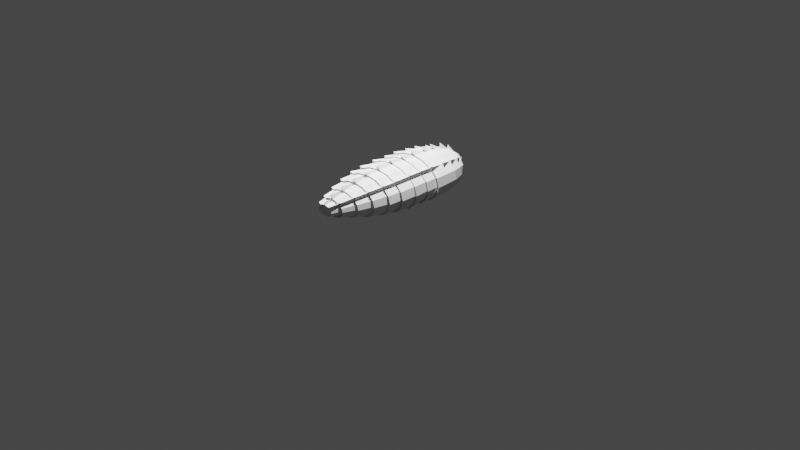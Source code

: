 # Source: scorpian.blend  (saved by Blender 2.83.19; exported with 4.5.12 LTS)
import bpy
from mathutils import Matrix  # noqa: F401  (used for matrix-valued properties, if any)

bpy.ops.wm.read_factory_settings(use_empty=True)
scene = bpy.context.scene
scene.name = 'Scene'

# ---- collections
col_collection = bpy.data.collections.new('Collection'); scene.collection.children.link(col_collection)

# ---- world
world_world = bpy.data.worlds.new('World'); scene.world = world_world
world_world.use_nodes = True; world_world.node_tree.nodes.clear()
_N = world_world.node_tree.nodes; _L = world_world.node_tree.links
n0 = _N.new('ShaderNodeOutputWorld'); n0.name = 'World Output'; n0.location = (300, 300)
n1 = _N.new('ShaderNodeBackground'); n1.name = 'Background'; n1.location = (10, 300)
n1.inputs[0].default_value = (0.05088, 0.05088, 0.05088, 1.0)
_L.new(n1.outputs[0], n0.inputs[0])
n0.is_active_output = True
world_world.color = (0.05088, 0.05088, 0.05088)
world_world.use_sun_shadow = False
world_world.sun_shadow_jitter_overblur = 0.0

# ---- cameras
cam_camera = bpy.data.cameras.new('Camera')
cam_camera.clip_end = 100.0
cam_camera.ortho_scale = 7.314

# ---- lights
light_light = bpy.data.lights.new('Light', 'POINT')
light_light.transmission_factor = 0.0
light_light.energy = 1000.0
light_light.shadow_soft_size = 0.1
light_light.shadow_maximum_resolution = 0.006
light_light.use_absolute_resolution = True

# ---- meshes
me_circle_003 = bpy.data.meshes.new('Circle.003')
me_circle_003.from_pydata([(-0.0001005, 0.2071, 0.2396), (-0.1312, 0.2071, 0.2131), (-0.2506, 0.2132, 0.1655), (-0.3167, 0.2071, 0.08971), (-0.3428, 0.2071, 0.002475), (-0.3167, 0.2071, -0.08476), (-0.2424, 0.2071, -0.1549), (-0.1312, 0.2071, -0.1937), (-0.0001006, 0.2071, -0.2039), (0.131, 0.2071, -0.1937), (0.2422, 0.2071, -0.1549), (0.3165, 0.2071, -0.08476), (0.3426, 0.2071, 0.002475), (0.3165, 0.2071, 0.08971), (0.2605, 0.208, 0.1882), (0.131, 0.2071, 0.2131), (-0.0001005, 0.02122, 0.2874), (-0.1375, 0.05037, 0.2229), (-0.2714, 0.05037, 0.1887), (-0.3318, 0.05037, 0.09369), (-0.3591, 0.05037, 0.002302), (-0.3318, 0.05037, -0.08909), (-0.254, 0.05037, -0.1626), (-0.1375, 0.05037, -0.2032), (-0.0001006, 0.05037, -0.2138), (0.1373, 0.05037, -0.2032), (0.2538, 0.05037, -0.1626), (0.3316, 0.05037, -0.08909), (0.3589, 0.05037, 0.002302), (0.3316, 0.05037, 0.09369), (0.272, 0.05128, 0.1957), (0.1373, 0.05037, 0.2229), (-0.0001005, 0.07403, 0.2377), (-0.13, 0.07403, 0.211), (-0.2472, 0.07403, 0.1622), (-0.3136, 0.07403, 0.08889), (-0.3394, 0.07403, 0.00251), (-0.3136, 0.07403, -0.08387), (-0.24, 0.07403, -0.1534), (-0.13, 0.07403, -0.1917), (-0.0001006, 0.07403, -0.2018), (0.1298, 0.07403, -0.1917), (0.2398, 0.07403, -0.1534), (0.3134, 0.07403, -0.08387), (0.3392, 0.07403, 0.00251), (0.3134, 0.07403, 0.08889), (0.2581, 0.07494, 0.1867), (0.1298, 0.07403, 0.211), (-0.0001005, -0.1315, 0.2867), (-0.1388, -0.1082, 0.225), (-0.2739, -0.1082, 0.1902), (-0.335, -0.1082, 0.09453), (-0.3626, -0.1082, 0.002266), (-0.335, -0.1082, -0.09), (-0.2564, -0.1082, -0.1642), (-0.1388, -0.1082, -0.2052), (-0.0001006, -0.1082, -0.216), (0.1386, -0.1082, -0.2052), (0.2562, -0.1082, -0.1642), (0.3348, -0.1082, -0.09), (0.3624, -0.1082, 0.002266), (0.3348, -0.1082, 0.09453), (0.2745, -0.1073, 0.1973), (0.1386, -0.1082, 0.225), (-0.0001005, -0.08618, 0.2396), (-0.133, -0.08618, 0.2158), (-0.2487, -0.07606, 0.1588), (-0.3209, -0.08618, 0.09081), (-0.3473, -0.08618, 0.002427), (-0.3209, -0.08618, -0.08595), (-0.2456, -0.08618, -0.1571), (-0.133, -0.08618, -0.1963), (-0.0001006, -0.08618, -0.2066), (0.1328, -0.08618, -0.1963), (0.2454, -0.08618, -0.1571), (0.3207, -0.08618, -0.08595), (0.3471, -0.08618, 0.002427), (0.3207, -0.08618, 0.09081), (0.2637, -0.08527, 0.1903), (0.1328, -0.08618, 0.2158), (-0.0001005, -0.2966, 0.2721), (-0.1345, -0.2821, 0.2089), (-0.2658, -0.2821, 0.1779), (-0.3245, -0.2821, 0.08801), (-0.3512, -0.2821, 0.002549), (-0.3245, -0.2821, -0.08291), (-0.2484, -0.2821, -0.1517), (-0.1345, -0.2821, -0.1896), (-0.0001006, -0.2821, -0.1996), (0.1343, -0.2821, -0.1896), (0.2481, -0.2821, -0.1517), (0.3243, -0.2821, -0.08291), (0.351, -0.2821, 0.002549), (0.3243, -0.2821, 0.08801), (0.2664, -0.2812, 0.185), (0.1343, -0.2821, 0.2089), (-0.0001005, 0.1588, 0.2973), (-0.1416, 0.185, 0.2295), (-0.2791, 0.185, 0.1936), (-0.3418, 0.185, 0.09633), (-0.3699, 0.185, 0.002188), (-0.3418, 0.185, -0.09195), (-0.2616, 0.185, -0.1677), (-0.1416, 0.185, -0.2095), (-0.0001006, 0.185, -0.2205), (0.1414, 0.185, -0.2095), (0.2614, 0.185, -0.1677), (0.3416, 0.185, -0.09195), (0.3697, 0.185, 0.002188), (0.3416, 0.185, 0.09633), (0.2797, 0.1859, 0.2007), (0.1414, 0.185, 0.2295), (-0.0001005, 0.3139, 0.2964), (-0.1359, 0.3518, 0.2205), (-0.2696, 0.3377, 0.1885), (-0.3281, 0.3518, 0.09271), (-0.3551, 0.3518, 0.002345), (-0.3281, 0.3518, -0.08802), (-0.2511, 0.3518, -0.1607), (-0.1359, 0.3518, -0.2009), (-0.0001006, 0.3518, -0.2114), (0.1357, 0.3518, -0.2009), (0.2509, 0.3518, -0.1607), (0.3279, 0.3518, -0.08802), (0.3549, 0.3518, 0.002345), (0.3279, 0.3518, 0.09271), (0.2726, 0.3455, 0.1973), (0.1357, 0.3518, 0.2205), (-0.0001005, 0.4277, 0.2929), (-0.1305, 0.4714, 0.212), (-0.2607, 0.4613, 0.1838), (-0.315, 0.4714, 0.08925), (-0.3409, 0.4714, 0.002495), (-0.315, 0.4714, -0.08426), (-0.2411, 0.4714, -0.1541), (-0.1305, 0.4714, -0.1926), (-0.0001006, 0.4714, -0.2027), (0.1303, 0.4714, -0.1926), (0.2409, 0.4714, -0.1541), (0.3148, 0.4714, -0.08426), (0.3407, 0.4714, 0.002495), (0.3148, 0.4714, 0.08925), (0.2626, 0.4651, 0.1908), (0.1303, 0.4714, 0.212), (-0.0001005, 0.5671, 0.2686), (-0.1129, 0.5962, 0.1841), (-0.2312, 0.5902, 0.1678), (-0.2724, 0.5962, 0.07801), (-0.2948, 0.5962, 0.002983), (-0.2724, 0.5962, -0.07205), (-0.2085, 0.5962, -0.1324), (-0.1129, 0.5962, -0.1657), (-0.0001006, 0.5962, -0.1745), (0.1127, 0.5962, -0.1657), (0.2083, 0.5962, -0.1324), (0.2722, 0.5962, -0.07205), (0.2946, 0.5962, 0.002983), (0.2722, 0.5962, 0.07801), (0.2317, 0.5898, 0.1713), (0.1127, 0.5962, 0.1841), (-0.0001005, 0.6859, 0.2146), (-0.09463, 0.7258, 0.1472), (-0.1953, 0.6876, 0.1348), (-0.2283, 0.6808, 0.05953), (-0.2471, 0.6704, -0.00249), (-0.2283, 0.6601, -0.06451), (-0.1748, 0.6517, -0.1144), (-0.09463, 0.6471, -0.142), (-0.0001006, 0.6459, -0.1492), (0.09443, 0.6471, -0.142), (0.1746, 0.6517, -0.1144), (0.2281, 0.6601, -0.06451), (0.2469, 0.6704, -0.00249), (0.2281, 0.6808, 0.05953), (0.1963, 0.6856, 0.1401), (0.09443, 0.7107, 0.1472), (-0.0001005, 0.7778, 0.1143), (-0.06653, 0.7748, 0.07439), (-0.1403, 0.7662, 0.06837), (-0.1605, 0.7533, 0.0157), (-0.1737, 0.7381, -0.02579), (-0.1605, 0.7229, -0.06729), (-0.1228, 0.7107, -0.1007), (-0.06653, 0.704, -0.1191), (-0.0001005, 0.7022, -0.1239), (0.06633, 0.704, -0.1191), (0.1226, 0.7107, -0.1007), (0.1603, 0.7229, -0.06729), (0.1735, 0.7381, -0.02579), (0.1603, 0.7533, 0.0157), (0.1409, 0.7671, 0.07542), (0.06633, 0.7748, 0.07439), (-0.0001005, 0.8041, 0.04664), (-0.03504, 0.8025, 0.01063), (-0.08215, 0.7979, 0.01576), (-0.08445, 0.7912, -0.02023), (-0.0914, 0.7832, -0.04206), (-0.08445, 0.7752, -0.06388), (-0.06466, 0.7688, -0.08144), (-0.03504, 0.7652, -0.09114), (-0.0001005, 0.7643, -0.09368), (0.03484, 0.7652, -0.09114), (0.06446, 0.7688, -0.08144), (0.08425, 0.7752, -0.06388), (0.0912, 0.7832, -0.04206), (0.08425, 0.7912, -0.02023), (0.08272, 0.7989, 0.0228), (0.03484, 0.8025, 0.01063), (0.04566, 0.7978, 0.03481), (0.1027, 0.7927, 0.04315), (0.1104, 0.783, -0.005617), (0.1195, 0.7725, -0.0342), (0.1104, 0.762, -0.06279), (0.08446, 0.7536, -0.08579), (0.04566, 0.749, -0.09849), (-0.0001005, 0.7478, -0.1018), (-0.04587, 0.749, -0.09849), (-0.08466, 0.7536, -0.08579), (-0.1106, 0.762, -0.06279), (-0.1197, 0.7725, -0.0342), (-0.1106, 0.783, -0.005617), (-0.1022, 0.7918, 0.03611), (-0.04587, 0.7978, 0.03481), (-0.0001005, 0.7998, 0.07217), (-0.0001005, -0.2597, 0.2196), (-0.1253, -0.2597, 0.195), (-0.2376, -0.2516, 0.1482), (-0.3023, -0.2597, 0.08242), (-0.3272, -0.2597, 0.002791), (-0.3023, -0.2597, -0.07684), (-0.2314, -0.2597, -0.1409), (-0.1253, -0.2597, -0.1763), (-0.0001006, -0.2597, -0.1855), (0.1251, -0.2597, -0.1763), (0.2312, -0.2597, -0.1409), (0.3021, -0.2597, -0.07684), (0.327, -0.2597, 0.002791), (0.3021, -0.2597, 0.08242), (0.2495, -0.2588, 0.1745), (0.1251, -0.2597, 0.195), (-0.0001005, -0.4755, 0.2542), (-0.1253, -0.426, 0.195), (-0.2489, -0.426, 0.1674), (-0.3023, -0.426, 0.08242), (-0.3272, -0.426, 0.002791), (-0.3023, -0.426, -0.07684), (-0.2314, -0.426, -0.1409), (-0.1253, -0.426, -0.1763), (-0.0001006, -0.426, -0.1855), (0.1251, -0.426, -0.1763), (0.2312, -0.426, -0.1409), (0.3021, -0.426, -0.07684), (0.327, -0.426, 0.002791), (0.3021, -0.426, 0.08242), (0.2495, -0.4251, 0.1745), (0.1251, -0.426, 0.195), (0.1164, -0.4119, 0.1819), (0.2335, -0.411, 0.1645), (0.2812, -0.4119, 0.07713), (0.3044, -0.4119, 0.003021), (0.2812, -0.4119, -0.07109), (0.2152, -0.4119, -0.1307), (0.1164, -0.4119, -0.1636), (-0.0001006, -0.4119, -0.1723), (-0.1166, -0.4119, -0.1636), (-0.2154, -0.4119, -0.1307), (-0.2814, -0.4119, -0.07109), (-0.3046, -0.4119, 0.003021), (-0.2814, -0.4119, 0.07713), (-0.2246, -0.4119, 0.1435), (-0.1166, -0.4119, 0.1819), (-0.0001005, -0.4119, 0.2089), (0.1058, -0.584, 0.166), (0.2139, -0.5831, 0.1524), (0.2557, -0.584, 0.07069), (0.2767, -0.584, 0.0033), (0.2557, -0.584, -0.06409), (0.1957, -0.584, -0.1183), (0.1058, -0.584, -0.1482), (-0.0001006, -0.584, -0.1561), (-0.106, -0.584, -0.1482), (-0.1959, -0.584, -0.1183), (-0.2559, -0.584, -0.06409), (-0.2769, -0.584, 0.0033), (-0.2559, -0.584, 0.07069), (-0.2133, -0.584, 0.1453), (-0.106, -0.584, 0.166), (-0.0001005, -0.6161, 0.2285), (0.09803, -0.5617, 0.1542), (0.1995, -0.5608, 0.1434), (0.2368, -0.5617, 0.06592), (0.2563, -0.5617, 0.003507), (0.2368, -0.5617, -0.05891), (0.1812, -0.5617, -0.1091), (0.09803, -0.5617, -0.1368), (-0.0001006, -0.5617, -0.1441), (-0.09823, -0.5617, -0.1368), (-0.1814, -0.5617, -0.1091), (-0.237, -0.5617, -0.05891), (-0.2565, -0.5617, 0.003507), (-0.237, -0.5617, 0.06592), (-0.1917, -0.5557, 0.1241), (-0.09823, -0.5617, 0.1542), (-0.0001005, -0.5617, 0.1813), (0.08281, -0.733, 0.1312), (0.1714, -0.7321, 0.1259), (0.2001, -0.733, 0.05665), (0.2166, -0.733, 0.00391), (0.2001, -0.733, -0.04883), (0.1531, -0.733, -0.09125), (0.08281, -0.733, -0.1147), (-0.0001005, -0.733, -0.1208), (-0.08301, -0.733, -0.1147), (-0.1533, -0.733, -0.09125), (-0.2003, -0.733, -0.04883), (-0.2168, -0.733, 0.00391), (-0.2003, -0.733, 0.05665), (-0.1708, -0.733, 0.1188), (-0.08301, -0.733, 0.1312), (-0.0001005, -0.768, 0.188), (0.07625, -0.7192, 0.1213), (0.1592, -0.7182, 0.1184), (0.1842, -0.7192, 0.05265), (0.1994, -0.7192, 0.004083), (0.1842, -0.7192, -0.04448), (0.141, -0.7192, -0.08355), (0.07625, -0.7192, -0.1051), (-0.0001005, -0.7192, -0.1108), (-0.07645, -0.7192, -0.1051), (-0.1412, -0.7192, -0.08355), (-0.1844, -0.7192, -0.04448), (-0.1996, -0.7192, 0.004083), (-0.1844, -0.7192, 0.05265), (-0.1515, -0.7131, 0.09911), (-0.07645, -0.7192, 0.1213), (-0.0001005, -0.7192, 0.1505), (0.05726, -0.8711, 0.09268), (0.1242, -0.8702, 0.09654), (0.1384, -0.8711, 0.04107), (0.1498, -0.8711, 0.004586), (0.1384, -0.8711, -0.0319), (0.1059, -0.8711, -0.06126), (0.05726, -0.8711, -0.07746), (-0.0001005, -0.8711, -0.08171), (-0.05747, -0.8711, -0.07746), (-0.1061, -0.8711, -0.06126), (-0.1386, -0.8711, -0.0319), (-0.15, -0.8711, 0.004586), (-0.1386, -0.8711, 0.04107), (-0.1236, -0.8711, 0.0895), (-0.05747, -0.8711, 0.09268), (-0.0001005, -0.8944, 0.1433), (0.04981, -0.8327, 0.08143), (0.1104, -0.8318, 0.08798), (0.1204, -0.8327, 0.03653), (0.1303, -0.8327, 0.004783), (0.1204, -0.8327, -0.02696), (0.09212, -0.8327, -0.0525), (0.04981, -0.8327, -0.0666), (-0.0001005, -0.8327, -0.0703), (-0.05001, -0.8327, -0.0666), (-0.09232, -0.8327, -0.0525), (-0.1206, -0.8327, -0.02696), (-0.1305, -0.8327, 0.004783), (-0.1206, -0.8327, 0.03653), (-0.1098, -0.8327, 0.08093), (-0.05001, -0.8327, 0.08143), (-0.0001005, -0.8327, 0.1048), (0.03581, -0.9618, 0.06029), (0.08451, -0.9609, 0.07189), (0.08659, -0.9618, 0.02799), (0.09373, -0.9618, 0.005153), (0.08659, -0.9618, -0.01769), (0.06625, -0.9618, -0.03606), (0.03581, -0.9618, -0.04621), (-0.0001005, -0.9618, -0.04887), (-0.03601, -0.9618, -0.04621), (-0.06645, -0.9618, -0.03606), (-0.08679, -0.9618, -0.01769), (-0.09393, -0.9618, 0.005153), (-0.08679, -0.9618, 0.02799), (-0.08394, -0.9618, 0.06485), (-0.03601, -0.9618, 0.06029), (-0.0001005, -0.9618, 0.0965), (0.02839, -0.9252, 0.0491), (0.0708, -0.9243, 0.06337), (0.06868, -0.9252, 0.02347), (0.07435, -0.9252, 0.00535), (0.06868, -0.9252, -0.01277), (0.05254, -0.9252, -0.02735), (0.02839, -0.9252, -0.0354), (-0.0001005, -0.9252, -0.03751), (-0.02859, -0.9252, -0.0354), (-0.05274, -0.9252, -0.02735), (-0.06888, -0.9252, -0.01277), (-0.07455, -0.9252, 0.00535), (-0.06888, -0.9252, 0.02347), (-0.07023, -0.9252, 0.05632), (-0.02859, -0.9252, 0.0491), (-0.0001005, -0.9252, 0.08437), (-0.03096, 0.2071, 0.2264), (-0.03243, 0.05037, 0.2368), (-0.03065, 0.07403, 0.2242), (-0.03274, -0.1082, 0.239), (-0.03136, -0.08618, 0.2292), (-0.03171, -0.2821, 0.2219), (-0.0334, 0.185, 0.2438), (-0.03206, 0.3518, 0.2342), (-0.03079, 0.4714, 0.2251), (-0.02664, 0.5962, 0.1955), (-0.02234, 0.697, 0.1567), (-0.01573, 0.7771, 0.0807), (-0.008321, 0.8037, 0.01395), (-0.01087, 0.7994, 0.03916), (-0.02956, -0.2597, 0.2071), (-0.02956, -0.426, 0.2071), (-0.02752, -0.4119, 0.1932), (-0.02503, -0.584, 0.1762), (-0.02319, -0.5617, 0.1637), (-0.01961, -0.733, 0.1392), (-0.01807, -0.7192, 0.1287), (-0.0136, -0.8711, 0.09823), (-0.01184, -0.8327, 0.08625), (-0.008549, -0.9618, 0.06377), (-0.006804, -0.9252, 0.05185), (0.02629, 0.2071, 0.2269), (0.02755, 0.05037, 0.2375), (0.02603, 0.07403, 0.2248), (0.02781, -0.1082, 0.2397), (0.02664, -0.08618, 0.2298), (0.02694, -0.2821, 0.2224), (0.02838, 0.185, 0.2444), (0.02724, 0.3518, 0.2349), (0.02615, 0.4714, 0.2257), (0.0226, 0.5962, 0.196), (0.01892, 0.6971, 0.1571), (0.01327, 0.7772, 0.08098), (0.006931, 0.8037, 0.0141), (0.00911, 0.7994, 0.03935), (0.02509, -0.2597, 0.2077), (0.02509, -0.426, 0.2077), (0.02335, -0.4119, 0.1937), (0.02122, -0.584, 0.1767), (0.01965, -0.5617, 0.1641), (0.01658, -0.733, 0.1396), (0.01526, -0.7192, 0.129), (0.01144, -0.8711, 0.09847), (0.009944, -0.8327, 0.08647), (0.007126, -0.9618, 0.06392), (0.005633, -0.9252, 0.05198), (-0.0001005, 0.3524, 0.2369), (-0.0001005, 0.4739, 0.2253), (-0.0001005, 0.5971, 0.197), (-0.0001005, 0.6966, 0.1583), (0.2073, 0.2071, 0.1756), (0.2178, 0.05037, 0.1836), (0.2051, 0.07403, 0.174), (0.2201, -0.1082, 0.1852), (0.2102, -0.08618, 0.1778), (0.2127, -0.2821, 0.1722), (0.2248, 0.185, 0.1888), (0.2152, 0.3518, 0.1816), (0.2206, 0.4714, 0.1718), (0.1908, 0.5962, 0.1494), (0.1599, 0.6907, 0.1185), (0.1123, 0.7678, 0.05519), (0.05903, 0.7988, 0.0005343), (0.07735, 0.7929, 0.02159), (0.1972, -0.2597, 0.1611), (0.1972, -0.426, 0.1611), (0.1825, -0.4119, 0.1506), (0.1646, -0.584, 0.1377), (0.1514, -0.5617, 0.1282), (0.1256, -0.733, 0.1097), (0.1145, -0.7192, 0.1018), (0.0824, -0.8711, 0.07871), (0.06979, -0.8327, 0.06965), (0.04609, -0.9618, 0.05264), (0.04811, -0.9252, 0.04071), (-0.2209, 0.2071, 0.1747), (-0.2313, 0.05037, 0.1828), (-0.2188, 0.07403, 0.1731), (-0.2335, -0.1082, 0.1845), (-0.2238, -0.08618, 0.177), (-0.2262, -0.2821, 0.1713), (-0.2381, 0.185, 0.1881), (-0.2287, 0.3518, 0.1808), (-0.2197, 0.4714, 0.1738), (-0.1905, 0.5962, 0.1511), (-0.1602, 0.6909, 0.12), (-0.1136, 0.7681, 0.05615), (-0.07938, 0.7932, 0.02225), (-0.06144, 0.799, 0.001039), (-0.2111, -0.2597, 0.16), (-0.2111, -0.426, 0.16), (-0.1967, -0.4119, 0.1494), (-0.1791, -0.584, 0.1364), (-0.1662, -0.5617, 0.1268), (-0.141, -0.733, 0.108), (-0.1301, -0.7192, 0.09998), (-0.09861, -0.8711, 0.07664), (-0.08626, -0.8327, 0.06747), (-0.06304, -0.9618, 0.05026), (-0.05074, -0.9252, 0.04113), (-0.2591, 0.2071, 0.147), (-0.2715, 0.05037, 0.1537), (-0.2566, 0.07403, 0.1456), (-0.2741, -0.1082, 0.1551), (-0.2625, -0.08618, 0.1489), (-0.2655, -0.2821, 0.1442), (-0.2796, 0.185, 0.1582), (-0.2684, 0.3518, 0.1521), (-0.2577, 0.4714, 0.1463), (-0.2229, 0.5962, 0.1273), (-0.1868, 0.6876, 0.1003), (-0.1313, 0.7633, 0.04297), (-0.06911, 0.7964, -0.005895), (-0.0905, 0.7898, 0.01317), (-0.2474, -0.2597, 0.1347), (-0.2474, -0.426, 0.1347), (-0.2303, -0.4119, 0.1258), (-0.2094, -0.584, 0.115), (-0.1939, -0.5617, 0.1069), (-0.1639, -0.733, 0.09129), (-0.1509, -0.7192, 0.08456), (-0.1134, -0.8711, 0.06505), (-0.09868, -0.8327, 0.05739), (-0.07103, -0.9618, 0.043), (-0.05637, -0.9252, 0.03538), (0.2585, 0.2071, 0.1489), (0.2707, 0.05037, 0.1557), (0.256, 0.07403, 0.1475), (0.2733, -0.1082, 0.1571), (0.2618, -0.08618, 0.1507), (0.2648, -0.2821, 0.146), (0.2788, 0.185, 0.1602), (0.2677, 0.3518, 0.154), (0.2571, 0.4714, 0.1481), (0.2225, 0.5962, 0.1289), (0.1867, 0.6878, 0.1016), (0.1316, 0.7636, 0.04385), (0.09105, 0.7901, 0.01377), (0.06981, 0.7966, -0.005433), (0.2468, -0.2597, 0.1364), (0.2468, -0.426, 0.1364), (0.2298, -0.4119, 0.1274), (0.2091, -0.584, 0.1164), (0.1937, -0.5617, 0.1083), (0.1639, -0.733, 0.09241), (0.151, -0.7192, 0.08558), (0.1138, -0.8711, 0.06582), (0.09918, -0.8327, 0.05806), (0.07172, -0.9618, 0.04348), (0.05717, -0.9252, 0.03576), (-0.1794, 0.6913, 0.1023), (-0.2133, 0.5959, 0.1326), (-0.2432, 0.4769, 0.152), (-0.2557, 0.3553, 0.1634), (0.1657, 0.6972, 0.1088), (0.2082, 0.5948, 0.1458), (0.2398, 0.472, 0.1675), (0.2468, 0.3521, 0.1709), (-0.000178, 0.8008, -0.03031), (-0.000178, 0.8008, -0.03031), (-0.0001779, 0.8008, -0.03031), (-0.000178, 0.8008, -0.03031), (-0.000178, 0.8008, -0.03031), (-0.0001779, 0.8008, -0.03031), (-0.0001779, 0.8008, -0.03031), (-0.000178, 0.8008, -0.03031), (-0.000178, 0.8008, -0.03031), (-0.000178, 0.8008, -0.03031), (-0.0001779, 0.8008, -0.03031), (-0.0001779, 0.8008, -0.03031), (-0.000178, 0.8008, -0.03031), (-0.000178, 0.8008, -0.03031), (-0.0001779, 0.8008, -0.03031), (-0.000178, 0.8008, -0.03031), (-0.000178, 0.8008, -0.03031), (-0.000178, 0.8008, -0.03031), (-0.000178, 0.8008, -0.03031), (-0.000178, 0.8008, -0.03031), (-0.000178, 0.8008, -0.03031), (-0.000178, 0.8008, -0.03031), (0.0161, 0.749, 0.1207), (0.1361, 0.741, 0.08855), (0.08038, 0.7621, 0.1125), (-0.1369, 0.7413, 0.08975), (-0.08058, 0.7621, 0.1125), (-0.01904, 0.7489, 0.1204)], [], [(10, 9, 25, 26), (504, 2, 18, 505), (11, 10, 26, 27), (4, 3, 19, 20), (12, 11, 27, 28), (5, 4, 20, 21), (13, 12, 28, 29), (6, 5, 21, 22), (529, 13, 29, 530), (7, 6, 22, 23), (454, 14, 30, 455), (8, 7, 23, 24), (400, 0, 16, 401), (425, 15, 31, 426), (9, 8, 24, 25), (479, 1, 17, 480), (401, 16, 32, 402), (426, 31, 47, 427), (25, 24, 40, 41), (480, 17, 33, 481), (26, 25, 41, 42), (505, 18, 34, 506), (27, 26, 42, 43), (20, 19, 35, 36), (28, 27, 43, 44), (21, 20, 36, 37), (29, 28, 44, 45), (22, 21, 37, 38), (530, 29, 45, 531), (23, 22, 38, 39), (455, 30, 46, 456), (24, 23, 39, 40), (38, 37, 53, 54), (531, 45, 61, 532), (39, 38, 54, 55), (456, 46, 62, 457), (40, 39, 55, 56), (402, 32, 48, 403), (427, 47, 63, 428), (41, 40, 56, 57), (481, 33, 49, 482), (42, 41, 57, 58), (506, 34, 50, 507), (43, 42, 58, 59), (36, 35, 51, 52), (44, 43, 59, 60), (37, 36, 52, 53), (45, 44, 60, 61), (59, 58, 74, 75), (52, 51, 67, 68), (60, 59, 75, 76), (53, 52, 68, 69), (61, 60, 76, 77), (54, 53, 69, 70), (532, 61, 77, 533), (55, 54, 70, 71), (457, 62, 78, 458), (56, 55, 71, 72), (403, 48, 64, 404), (428, 63, 79, 429), (57, 56, 72, 73), (482, 49, 65, 483), (58, 57, 73, 74), (507, 50, 66, 508), (429, 79, 95, 430), (73, 72, 88, 89), (483, 65, 81, 484), (74, 73, 89, 90), (508, 66, 82, 509), (75, 74, 90, 91), (68, 67, 83, 84), (76, 75, 91, 92), (69, 68, 84, 85), (77, 76, 92, 93), (70, 69, 85, 86), (533, 77, 93, 534), (71, 70, 86, 87), (458, 78, 94, 459), (72, 71, 87, 88), (404, 64, 80, 405), (9, 10, 106, 105), (504, 3, 99, 510), (10, 11, 107, 106), (3, 4, 100, 99), (11, 12, 108, 107), (4, 5, 101, 100), (12, 13, 109, 108), (5, 6, 102, 101), (529, 14, 110, 535), (6, 7, 103, 102), (454, 15, 111, 460), (7, 8, 104, 103), (400, 1, 97, 406), (425, 0, 96, 431), (8, 9, 105, 104), (479, 2, 98, 485), (485, 98, 557, 486), (105, 106, 122, 121), (510, 99, 115, 511), (106, 107, 123, 122), (99, 100, 116, 115), (107, 108, 124, 123), (100, 101, 117, 116), (108, 109, 125, 124), (101, 102, 118, 117), (535, 110, 561, 536), (102, 103, 119, 118), (460, 111, 127, 461), (103, 104, 120, 119), (406, 97, 113, 407), (431, 96, 450, 432), (104, 105, 121, 120), (118, 119, 135, 134), (461, 127, 143, 462), (119, 120, 136, 135), (407, 113, 129, 408), (432, 112, 451, 433), (120, 121, 137, 136), (486, 114, 556, 487), (121, 122, 138, 137), (511, 115, 131, 512), (122, 123, 139, 138), (115, 116, 132, 131), (123, 124, 140, 139), (116, 117, 133, 132), (124, 125, 141, 140), (117, 118, 134, 133), (536, 126, 560, 537), (139, 140, 156, 155), (132, 133, 149, 148), (140, 141, 157, 156), (133, 134, 150, 149), (537, 142, 559, 538), (134, 135, 151, 150), (462, 143, 159, 463), (135, 136, 152, 151), (408, 129, 145, 409), (433, 128, 452, 434), (136, 137, 153, 152), (487, 130, 555, 488), (137, 138, 154, 153), (512, 131, 147, 513), (138, 139, 155, 154), (131, 132, 148, 147), (488, 146, 554, 489), (153, 154, 170, 169), (513, 147, 163, 514), (154, 155, 171, 170), (147, 148, 164, 163), (155, 156, 172, 171), (148, 149, 165, 164), (156, 157, 173, 172), (149, 150, 166, 165), (538, 158, 558, 539), (150, 151, 167, 166), (463, 159, 175, 464), (151, 152, 168, 167), (409, 145, 161, 410), (434, 144, 453, 435), (152, 153, 169, 168), (166, 167, 183, 182), (464, 175, 586, 585), (167, 168, 184, 183), (410, 161, 588, 589), (435, 160, 176, 436, 584), (168, 169, 185, 184), (489, 162, 178, 490, 587), (169, 170, 186, 185), (514, 163, 179, 515), (170, 171, 187, 186), (163, 164, 180, 179), (171, 172, 188, 187), (164, 165, 181, 180), (172, 173, 189, 188), (165, 166, 182, 181), (539, 174, 190, 540), (183, 184, 215, 216), (217, 216, 199, 198), (182, 183, 216, 217), (438, 223, 192, 437), (181, 182, 217, 218), (413, 222, 193, 412), (180, 181, 218, 219), (491, 221, 194, 492), (179, 180, 219, 220), (517, 220, 195, 516), (515, 179, 220, 517), (220, 219, 196, 195), (490, 178, 221, 491), (436, 176, 223, 438), (219, 218, 197, 196), (218, 217, 198, 197), (186, 187, 212, 213), (213, 212, 203, 202), (185, 186, 213, 214), (184, 185, 214, 215), (212, 211, 204, 203), (211, 210, 205, 204), (411, 177, 222, 413), (541, 209, 206, 542), (465, 191, 208, 467), (467, 208, 207, 466), (540, 190, 209, 541), (216, 215, 200, 199), (188, 189, 210, 211), (215, 214, 201, 200), (187, 188, 211, 212), (214, 213, 202, 201), (193, 492, 581, 563), (89, 88, 232, 233), (484, 81, 225, 493), (90, 89, 233, 234), (509, 82, 226, 518), (91, 90, 234, 235), (84, 83, 227, 228), (92, 91, 235, 236), (85, 84, 228, 229), (93, 92, 236, 237), (86, 85, 229, 230), (534, 93, 237, 543), (87, 86, 230, 231), (459, 94, 238, 468), (88, 87, 231, 232), (405, 80, 224, 414), (430, 95, 239, 439), (228, 227, 243, 244), (236, 235, 251, 252), (229, 228, 244, 245), (237, 236, 252, 253), (230, 229, 245, 246), (543, 237, 253, 544), (231, 230, 246, 247), (468, 238, 254, 469), (232, 231, 247, 248), (414, 224, 240, 415), (439, 239, 255, 440), (233, 232, 248, 249), (493, 225, 241, 494), (234, 233, 249, 250), (518, 226, 242, 519), (235, 234, 250, 251), (252, 251, 260, 259), (248, 247, 264, 263), (244, 243, 268, 267), (469, 254, 257, 470), (251, 250, 261, 260), (247, 246, 265, 264), (519, 242, 269, 520), (544, 253, 258, 545), (250, 249, 262, 261), (246, 245, 266, 265), (494, 241, 270, 495), (253, 252, 259, 258), (249, 248, 263, 262), (245, 244, 267, 266), (440, 255, 256, 441), (415, 240, 271, 416), (266, 267, 283, 282), (495, 270, 286, 496), (520, 269, 285, 521), (441, 256, 272, 442), (263, 264, 280, 279), (416, 271, 287, 417), (470, 257, 273, 471), (545, 258, 274, 546), (258, 259, 275, 274), (265, 266, 282, 281), (259, 260, 276, 275), (260, 261, 277, 276), (262, 263, 279, 278), (267, 268, 284, 283), (264, 265, 281, 280), (261, 262, 278, 277), (281, 282, 298, 297), (280, 281, 297, 296), (283, 284, 300, 299), (282, 283, 299, 298), (496, 286, 302, 497), (521, 285, 301, 522), (442, 272, 288, 443), (546, 274, 290, 547), (471, 273, 289, 472), (417, 287, 303, 418), (275, 276, 292, 291), (274, 275, 291, 290), (277, 278, 294, 293), (276, 277, 293, 292), (279, 280, 296, 295), (278, 279, 295, 294), (290, 291, 307, 306), (293, 294, 310, 309), (292, 293, 309, 308), (295, 296, 312, 311), (294, 295, 311, 310), (297, 298, 314, 313), (296, 297, 313, 312), (299, 300, 316, 315), (298, 299, 315, 314), (497, 302, 318, 498), (522, 301, 317, 523), (443, 288, 304, 444), (547, 290, 306, 548), (472, 289, 305, 473), (418, 303, 319, 419), (291, 292, 308, 307), (523, 317, 333, 524), (444, 304, 320, 445), (548, 306, 322, 549), (473, 305, 321, 474), (419, 319, 335, 420), (307, 308, 324, 323), (306, 307, 323, 322), (309, 310, 326, 325), (308, 309, 325, 324), (311, 312, 328, 327), (310, 311, 327, 326), (313, 314, 330, 329), (312, 313, 329, 328), (315, 316, 332, 331), (314, 315, 331, 330), (498, 318, 334, 499), (329, 330, 346, 345), (328, 329, 345, 344), (331, 332, 348, 347), (330, 331, 347, 346), (499, 334, 350, 500), (524, 333, 349, 525), (445, 320, 336, 446), (549, 322, 338, 550), (474, 321, 337, 475), (420, 335, 351, 421), (323, 324, 340, 339), (322, 323, 339, 338), (325, 326, 342, 341), (324, 325, 341, 340), (327, 328, 344, 343), (326, 327, 343, 342), (338, 339, 355, 354), (341, 342, 358, 357), (340, 341, 357, 356), (343, 344, 360, 359), (342, 343, 359, 358), (345, 346, 362, 361), (344, 345, 361, 360), (347, 348, 364, 363), (346, 347, 363, 362), (500, 350, 366, 501), (525, 349, 365, 526), (446, 336, 352, 447), (550, 338, 354, 551), (475, 337, 353, 476), (421, 351, 367, 422), (339, 340, 356, 355), (526, 365, 381, 527), (447, 352, 368, 448), (551, 354, 370, 552), (476, 353, 369, 477), (422, 367, 383, 423), (355, 356, 372, 371), (354, 355, 371, 370), (357, 358, 374, 373), (356, 357, 373, 372), (359, 360, 376, 375), (358, 359, 375, 374), (361, 362, 378, 377), (360, 361, 377, 376), (363, 364, 380, 379), (362, 363, 379, 378), (501, 366, 382, 502), (377, 378, 394, 393), (376, 377, 393, 392), (379, 380, 396, 395), (378, 379, 395, 394), (502, 382, 398, 503), (527, 381, 397, 528), (448, 368, 384, 449), (552, 370, 386, 553), (477, 369, 385, 478), (423, 383, 399, 424), (371, 372, 388, 387), (370, 371, 387, 386), (373, 374, 390, 389), (372, 373, 389, 388), (375, 376, 392, 391), (374, 375, 391, 390), (384, 478, 385, 553, 386, 387, 388, 389, 390, 391, 392, 393, 394, 395, 396, 528, 397, 503, 398, 424, 399, 449), (382, 423, 424, 398), (366, 422, 423, 382), (350, 421, 422, 366), (334, 420, 421, 350), (318, 419, 420, 334), (302, 418, 419, 318), (286, 417, 418, 302), (270, 416, 417, 286), (241, 415, 416, 270), (225, 414, 415, 241), (81, 405, 414, 225), (176, 411, 413, 223), (223, 413, 412, 192), (160, 410, 589, 411, 176), (144, 409, 410, 453), (128, 408, 409, 452), (112, 407, 408, 451), (96, 406, 407, 450), (0, 400, 406, 96), (65, 404, 405, 81), (49, 403, 404, 65), (33, 402, 403, 49), (17, 401, 402, 33), (1, 400, 401, 17), (383, 448, 449, 399), (367, 447, 448, 383), (351, 446, 447, 367), (335, 445, 446, 351), (319, 444, 445, 335), (303, 443, 444, 319), (287, 442, 443, 303), (271, 441, 442, 287), (240, 440, 441, 271), (224, 439, 440, 240), (80, 430, 439, 224), (191, 436, 438, 208), (208, 438, 437, 207), (175, 435, 584, 586), (159, 434, 435, 175), (143, 433, 434, 159), (127, 432, 433, 143), (111, 431, 432, 127), (15, 425, 431, 111), (64, 429, 430, 80), (48, 428, 429, 64), (32, 427, 428, 48), (16, 426, 427, 32), (0, 425, 426, 16), (450, 407, 112), (432, 450, 112), (433, 451, 128), (451, 408, 128), (452, 409, 144), (434, 452, 144), (435, 453, 160), (453, 410, 160), (368, 477, 478, 384), (352, 476, 477, 368), (336, 475, 476, 352), (320, 474, 475, 336), (304, 473, 474, 320), (288, 472, 473, 304), (272, 471, 472, 288), (256, 470, 471, 272), (255, 469, 470, 256), (239, 468, 469, 255), (95, 459, 468, 239), (209, 467, 466, 206), (190, 465, 467, 209), (174, 464, 585, 465, 190), (158, 463, 464, 558), (142, 462, 463, 559), (126, 461, 462, 560), (110, 460, 461, 561), (14, 454, 460, 110), (79, 458, 459, 95), (63, 457, 458, 79), (47, 456, 457, 63), (31, 455, 456, 47), (15, 454, 455, 31), (381, 502, 503, 397), (365, 501, 502, 381), (349, 500, 501, 365), (333, 499, 500, 349), (317, 498, 499, 333), (301, 497, 498, 317), (285, 496, 497, 301), (269, 495, 496, 285), (242, 494, 495, 269), (226, 493, 494, 242), (82, 484, 493, 226), (177, 490, 491, 222), (222, 491, 492, 193), (161, 489, 587, 588), (145, 488, 489, 161), (129, 487, 488, 145), (113, 486, 487, 129), (97, 485, 486, 113), (1, 479, 485, 97), (66, 483, 484, 82), (50, 482, 483, 66), (34, 481, 482, 50), (18, 480, 481, 34), (2, 479, 480, 18), (380, 527, 528, 396), (364, 526, 527, 380), (348, 525, 526, 364), (332, 524, 525, 348), (316, 523, 524, 332), (300, 522, 523, 316), (284, 521, 522, 300), (268, 520, 521, 284), (243, 519, 520, 268), (227, 518, 519, 243), (83, 509, 518, 227), (178, 515, 517, 221), (221, 517, 516, 194), (162, 514, 515, 178), (146, 513, 514, 554), (130, 512, 513, 555), (114, 511, 512, 556), (98, 510, 511, 557), (2, 504, 510, 98), (67, 508, 509, 83), (51, 507, 508, 67), (35, 506, 507, 51), (19, 505, 506, 35), (3, 504, 505, 19), (369, 552, 553, 385), (353, 551, 552, 369), (337, 550, 551, 353), (321, 549, 550, 337), (305, 548, 549, 321), (289, 547, 548, 305), (273, 546, 547, 289), (257, 545, 546, 273), (254, 544, 545, 257), (238, 543, 544, 254), (94, 534, 543, 238), (189, 540, 541, 210), (210, 541, 542, 205), (173, 539, 540, 189), (157, 538, 539, 173), (141, 537, 538, 157), (125, 536, 537, 141), (109, 535, 536, 125), (13, 529, 535, 109), (78, 533, 534, 94), (62, 532, 533, 78), (46, 531, 532, 62), (30, 530, 531, 46), (14, 529, 530, 30), (554, 514, 162), (489, 554, 162), (555, 513, 146), (488, 555, 146), (487, 556, 130), (556, 512, 130), (486, 557, 114), (557, 511, 114), (539, 558, 174), (558, 464, 174), (559, 463, 158), (538, 559, 158), (537, 560, 142), (560, 462, 142), (536, 561, 126), (561, 461, 126), (577, 579, 562, 578, 563, 581, 564, 582, 565, 566, 567, 568, 569, 570, 571, 572, 573, 574, 575, 583, 576, 580), (205, 542, 583, 575), (195, 196, 566, 565), (206, 466, 580, 576), (542, 206, 576, 583), (466, 207, 577, 580), (199, 200, 570, 569), (194, 516, 582, 564), (412, 193, 563, 578), (196, 197, 567, 566), (198, 199, 569, 568), (516, 195, 565, 582), (197, 198, 568, 567), (200, 201, 571, 570), (202, 203, 573, 572), (204, 205, 575, 574), (203, 204, 574, 573), (201, 202, 572, 571), (207, 437, 579, 577), (192, 412, 578, 562), (492, 194, 564, 581), (437, 192, 562, 579), (585, 586, 191, 465), (586, 584, 436, 191), (588, 587, 490, 177), (589, 588, 177, 411)])
_uv = me_circle_003.uv_layers.new(name='UVMap')
_uv.uv.foreach_set('vector', [0.0, 0.0, 0.0, 0.0, 0.0, 0.0, 0.0, 0.0, 0.0, 0.0, 0.0, 0.0, 0.0, 0.0, 0.0, 0.0, 0.0, 0.0, 0.0, 0.0, 0.0, 0.0, 0.0, 0.0, 0.0, 0.0, 0.0, 0.0, 0.0, 0.0, 0.0, 0.0, 0.0, 0.0, 0.0, 0.0, 0.0, 0.0, 0.0, 0.0, 0.0, 0.0, 0.0, 0.0, 0.0, 0.0, 0.0, 0.0, 0.0, 0.0, 0.0, 0.0, 0.0, 0.0, 0.0, 0.0, 0.0, 0.0, 0.0, 0.0, 0.0, 0.0, 0.0, 0.0, 0.0, 0.0, 0.0, 0.0, 0.0, 0.0, 0.0, 0.0, 0.0, 0.0, 0.0, 0.0, 0.0, 0.0, 0.0, 0.0, 0.0, 0.0, 0.0, 0.0, 0.0, 0.0, 0.0, 0.0, 0.0, 0.0, 0.0, 0.0, 0.0, 0.0, 0.0, 0.0, 0.0, 0.0, 0.0, 0.0, 0.0, 0.0, 0.0, 0.0, 0.0, 0.0, 0.0, 0.0, 0.0, 0.0, 0.0, 0.0, 0.0, 0.0, 0.0, 0.0, 0.0, 0.0, 0.0, 0.0, 0.0, 0.0, 0.0, 0.0, 0.0, 0.0, 0.0, 0.0, 0.0, 0.0, 0.0, 0.0, 0.0, 0.0, 0.0, 0.0, 0.0, 0.0, 0.0, 0.0, 0.0, 0.0, 0.0, 0.0, 0.0, 0.0, 0.0, 0.0, 0.0, 0.0, 0.0, 0.0, 0.0, 0.0, 0.0, 0.0, 0.0, 0.0, 0.0, 0.0, 0.0, 0.0, 0.0, 0.0, 0.0, 0.0, 0.0, 0.0, 0.0, 0.0, 0.0, 0.0, 0.0, 0.0, 0.0, 0.0, 0.0, 0.0, 0.0, 0.0, 0.0, 0.0, 0.0, 0.0, 0.0, 0.0, 0.0, 0.0, 0.0, 0.0, 0.0, 0.0, 0.0, 0.0, 0.0, 0.0, 0.0, 0.0, 0.0, 0.0, 0.0, 0.0, 0.0, 0.0, 0.0, 0.0, 0.0, 0.0, 0.0, 0.0, 0.0, 0.0, 0.0, 0.0, 0.0, 0.0, 0.0, 0.0, 0.0, 0.0, 0.0, 0.0, 0.0, 0.0, 0.0, 0.0, 0.0, 0.0, 0.0, 0.0, 0.0, 0.0, 0.0, 0.0, 0.0, 0.0, 0.0, 0.0, 0.0, 0.0, 0.0, 0.0, 0.0, 0.0, 0.0, 0.0, 0.0, 0.0, 0.0, 0.0, 0.0, 0.0, 0.0, 0.0, 0.0, 0.0, 0.0, 0.0, 0.0, 0.0, 0.0, 0.0, 0.0, 0.0, 0.0, 0.0, 0.0, 0.0, 0.0, 0.0, 0.0, 0.0, 0.0, 0.0, 0.0, 0.0, 0.0, 0.0, 0.0, 0.0, 0.0, 0.0, 0.0, 0.0, 0.0, 0.0, 0.0, 0.0, 0.0, 0.0, 0.0, 0.0, 0.0, 0.0, 0.0, 0.0, 0.0, 0.0, 0.0, 0.0, 0.0, 0.0, 0.0, 0.0, 0.0, 0.0, 0.0, 0.0, 0.0, 0.0, 0.0, 0.0, 0.0, 0.0, 0.0, 0.0, 0.0, 0.0, 0.0, 0.0, 0.0, 0.0, 0.0, 0.0, 0.0, 0.0, 0.0, 0.0, 0.0, 0.0, 0.0, 0.0, 0.0, 0.0, 0.0, 0.0, 0.0, 0.0, 0.0, 0.0, 0.0, 0.0, 0.0, 0.0, 0.0, 0.0, 0.0, 0.0, 0.0, 0.0, 0.0, 0.0, 0.0, 0.0, 0.0, 0.0, 0.0, 0.0, 0.0, 0.0, 0.0, 0.0, 0.0, 0.0, 0.0, 0.0, 0.0, 0.0, 0.0, 0.0, 0.0, 0.0, 0.0, 0.0, 0.0, 0.0, 0.0, 0.0, 0.0, 0.0, 0.0, 0.0, 0.0, 0.0, 0.0, 0.0, 0.0, 0.0, 0.0, 0.0, 0.0, 0.0, 0.0, 0.0, 0.0, 0.0, 0.0, 0.0, 0.0, 0.0, 0.0, 0.0, 0.0, 0.0, 0.0, 0.0, 0.0, 0.0, 0.0, 0.0, 0.0, 0.0, 0.0, 0.0, 0.0, 0.0, 0.0, 0.0, 0.0, 0.0, 0.0, 0.0, 0.0, 0.0, 0.0, 0.0, 0.0, 0.0, 0.0, 0.0, 0.0, 0.0, 0.0, 0.0, 0.0, 0.0, 0.0, 0.0, 0.0, 0.0, 0.0, 0.0, 0.0, 0.0, 0.0, 0.0, 0.0, 0.0, 0.0, 0.0, 0.0, 0.0, 0.0, 0.0, 0.0, 0.0, 0.0, 0.0, 0.0, 0.0, 0.0, 0.0, 0.0, 0.0, 0.0, 0.0, 0.0, 0.0, 0.0, 0.0, 0.0, 0.0, 0.0, 0.0, 0.0, 0.0, 0.0, 0.0, 0.0, 0.0, 0.0, 0.0, 0.0, 0.0, 0.0, 0.0, 0.0, 0.0, 0.0, 0.0, 0.0, 0.0, 0.0, 0.0, 0.0, 0.0, 0.0, 0.0, 0.0, 0.0, 0.0, 0.0, 0.0, 0.0, 0.0, 0.0, 0.0, 0.0, 0.0, 0.0, 0.0, 0.0, 0.0, 0.0, 0.0, 0.0, 0.0, 0.0, 0.0, 0.0, 0.0, 0.0, 0.0, 0.0, 0.0, 0.0, 0.0, 0.0, 0.0, 0.0, 0.0, 0.0, 0.0, 0.0, 0.0, 0.0, 0.0, 0.0, 0.0, 0.0, 0.0, 0.0, 0.0, 0.0, 0.0, 0.0, 0.0, 0.0, 0.0, 0.0, 0.0, 0.0, 0.0, 0.0, 0.0, 0.0, 0.0, 0.0, 0.0, 0.0, 0.0, 0.0, 0.0, 0.0, 0.0, 0.0, 0.0, 0.0, 0.0, 0.0, 0.0, 0.0, 0.0, 0.0, 0.0, 0.0, 0.0, 0.0, 0.0, 0.0, 0.0, 0.0, 0.0, 0.0, 0.0, 0.0, 0.0, 0.0, 0.0, 0.0, 0.0, 0.0, 0.0, 0.0, 0.0, 0.0, 0.0, 0.0, 0.0, 0.0, 0.0, 0.0, 0.0, 0.0, 0.0, 0.0, 0.0, 0.0, 0.0, 0.0, 0.0, 0.0, 0.0, 0.0, 0.0, 0.0, 0.0, 0.0, 0.0, 0.0, 0.0, 0.0, 0.0, 0.0, 0.0, 0.0, 0.0, 0.0, 0.0, 0.0, 0.0, 0.0, 0.0, 0.0, 0.0, 0.0, 0.0, 0.0, 0.0, 0.0, 0.0, 0.0, 0.0, 0.0, 0.0, 0.0, 0.0, 0.0, 0.0, 0.0, 0.0, 0.0, 0.0, 0.0, 0.0, 0.0, 0.0, 0.0, 0.0, 0.0, 0.0, 0.0, 0.0, 0.0, 0.0, 0.0, 0.0, 0.0, 0.0, 0.0, 0.0, 0.0, 0.0, 0.0, 0.0, 0.0, 0.0, 0.0, 0.0, 0.0, 0.0, 0.0, 0.0, 0.0, 0.0, 0.0, 0.0, 0.0, 0.0, 0.0, 0.0, 0.0, 0.0, 0.0, 0.0, 0.0, 0.0, 0.0, 0.0, 0.0, 0.0, 0.0, 0.0, 0.0, 0.0, 0.0, 0.0, 0.0, 0.0, 0.0, 0.0, 0.0, 0.0, 0.0, 0.0, 0.0, 0.0, 0.0, 0.0, 0.0, 0.0, 0.0, 0.0, 0.0, 0.0, 0.0, 0.0, 0.0, 0.0, 0.0, 0.0, 0.0, 0.0, 0.0, 0.0, 0.0, 0.0, 0.0, 0.0, 0.0, 0.0, 0.0, 0.0, 0.0, 0.0, 0.0, 0.0, 0.0, 0.0, 0.0, 0.0, 0.0, 0.0, 0.0, 0.0, 0.0, 0.0, 0.0, 0.0, 0.0, 0.0, 0.0, 0.0, 0.0, 0.0, 0.0, 0.0, 0.0, 0.0, 0.0, 0.0, 0.0, 0.0, 0.0, 0.0, 0.0, 0.0, 0.0, 0.0, 0.0, 0.0, 0.0, 0.0, 0.0, 0.0, 0.0, 0.0, 0.0, 0.0, 0.0, 0.0, 0.0, 0.0, 0.0, 0.0, 0.0, 0.0, 0.0, 0.0, 0.0, 0.0, 0.0, 0.0, 0.0, 0.0, 0.0, 0.0, 0.0, 0.0, 0.0, 0.0, 0.0, 0.0, 0.0, 0.0, 0.0, 0.0, 0.0, 0.0, 0.0, 0.0, 0.0, 0.0, 0.0, 0.0, 0.0, 0.0, 0.0, 0.0, 0.0, 0.0, 0.0, 0.0, 0.0, 0.0, 0.0, 0.0, 0.0, 0.0, 0.0, 0.0, 0.0, 0.0, 0.0, 0.0, 0.0, 0.0, 0.0, 0.0, 0.0, 0.0, 0.0, 0.0, 0.0, 0.0, 0.0, 0.0, 0.0, 0.0, 0.0, 0.0, 0.0, 0.0, 0.0, 0.0, 0.0, 0.0, 0.0, 0.0, 0.0, 0.0, 0.0, 0.0, 0.0, 0.0, 0.0, 0.0, 0.0, 0.0, 0.0, 0.0, 0.0, 0.0, 0.0, 0.0, 0.0, 0.0, 0.0, 0.0, 0.0, 0.0, 0.0, 0.0, 0.0, 0.0, 0.0, 0.0, 0.0, 0.0, 0.0, 0.0, 0.0, 0.0, 0.0, 0.0, 0.0, 0.0, 0.0, 0.0, 0.0, 0.0, 0.0, 0.0, 0.0, 0.0, 0.0, 0.0, 0.0, 0.0, 0.0, 0.0, 0.0, 0.0, 0.0, 0.0, 0.0, 0.0, 0.0, 0.0, 0.0, 0.0, 0.0, 0.0, 0.0, 0.0, 0.0, 0.0, 0.0, 0.0, 0.0, 0.0, 0.0, 0.0, 0.0, 0.0, 0.0, 0.0, 0.0, 0.0, 0.0, 0.0, 0.0, 0.0, 0.0, 0.0, 0.0, 0.0, 0.0, 0.0, 0.0, 0.0, 0.0, 0.0, 0.0, 0.0, 0.0, 0.0, 0.0, 0.0, 0.0, 0.0, 0.0, 0.0, 0.0, 0.0, 0.0, 0.0, 0.0, 0.0, 0.0, 0.0, 0.0, 0.0, 0.0, 0.0, 0.0, 0.0, 0.0, 0.0, 0.0, 0.0, 0.0, 0.0, 0.0, 0.0, 0.0, 0.0, 0.0, 0.0, 0.0, 0.0, 0.0, 0.0, 0.0, 0.0, 0.0, 0.0, 0.0, 0.0, 0.0, 0.0, 0.0, 0.0, 0.0, 0.0, 0.0, 0.0, 0.0, 0.0, 0.0, 0.0, 0.0, 0.0, 0.0, 0.0, 0.0, 0.0, 0.0, 0.0, 0.0, 0.0, 0.0, 0.0, 0.0, 0.0, 0.0, 0.0, 0.0, 0.0, 0.0, 0.0, 0.0, 0.0, 0.0, 0.0, 0.0, 0.0, 0.0, 0.0, 0.0, 0.0, 0.0, 0.0, 0.0, 0.0, 0.0, 0.0, 0.0, 0.0, 0.0, 0.0, 0.0, 0.0, 0.0, 0.0, 0.0, 0.0, 0.0, 0.0, 0.0, 0.0, 0.0, 0.0, 0.0, 0.0, 0.0, 0.0, 0.0, 0.0, 0.0, 0.0, 0.0, 0.0, 0.0, 0.0, 0.0, 0.0, 0.0, 0.0, 0.0, 0.0, 0.0, 0.0, 0.0, 0.0, 0.0, 0.0, 0.0, 0.0, 0.0, 0.0, 0.0, 0.0, 0.0, 0.0, 0.0, 0.0, 0.0, 0.0, 0.0, 0.0, 0.0, 0.0, 0.0, 0.0, 0.0, 0.0, 0.0, 0.0, 0.0, 0.0, 0.0, 0.0, 0.0, 0.0, 0.0, 0.0, 0.0, 0.0, 0.0, 0.0, 0.0, 0.0, 0.0, 0.0, 0.0, 0.0, 0.0, 0.0, 0.0, 0.0, 0.0, 0.0, 0.0, 0.0, 0.0, 0.0, 0.0, 0.0, 0.0, 0.0, 0.0, 0.0, 0.0, 0.0, 0.0, 0.0, 0.0, 0.0, 0.0, 0.0, 0.0, 0.0, 0.0, 0.0, 0.0, 0.0, 0.0, 0.0, 0.0, 0.0, 0.0, 0.0, 0.0, 0.0, 0.0, 0.0, 0.0, 0.0, 0.0, 0.0, 0.0, 0.0, 0.0, 0.0, 0.0, 0.0, 0.0, 0.0, 0.0, 0.0, 0.0, 0.0, 0.0, 0.0, 0.0, 0.0, 0.0, 0.0, 0.0, 0.0, 0.0, 0.0, 0.0, 0.0, 0.0, 0.0, 0.0, 0.0, 0.0, 0.0, 0.0, 0.0, 0.0, 0.0, 0.0, 0.0, 0.0, 0.0, 0.0, 0.0, 0.0, 0.0, 0.0, 0.0, 0.0, 0.0, 0.0, 0.0, 0.0, 0.0, 0.0, 0.0, 0.0, 0.0, 0.0, 0.0, 0.0, 0.0, 0.0, 0.0, 0.0, 0.0, 0.0, 0.0, 0.0, 0.0, 0.0, 0.0, 0.0, 0.0, 0.0, 0.0, 0.0, 0.0, 0.0, 0.0, 0.0, 0.0, 0.0, 0.0, 0.0, 0.0, 0.0, 0.0, 0.0, 0.0, 0.0, 0.0, 0.0, 0.0, 0.0, 0.0, 0.0, 0.0, 0.0, 0.0, 0.0, 0.0, 0.0, 0.0, 0.0, 0.0, 0.0, 0.0, 0.0, 0.0, 0.0, 0.0, 0.0, 0.0, 0.0, 0.0, 0.0, 0.0, 0.0, 0.0, 0.0, 0.0, 0.0, 0.0, 0.0, 0.0, 0.0, 0.0, 0.0, 0.0, 0.0, 0.0, 0.0, 0.0, 0.0, 0.0, 0.0, 0.0, 0.0, 0.0, 0.0, 0.0, 0.0, 0.0, 0.0, 0.0, 0.0, 0.0, 0.0, 0.0, 0.0, 0.0, 0.0, 0.0, 0.0, 0.0, 0.0, 0.0, 0.0, 0.0, 0.0, 0.0, 0.0, 0.0, 0.0, 0.0, 0.0, 0.0, 0.0, 0.0, 0.0, 0.0, 0.0, 0.0, 0.0, 0.0, 0.0, 0.0, 0.0, 0.0, 0.0, 0.0, 0.0, 0.0, 0.0, 0.0, 0.0, 0.0, 0.0, 0.0, 0.0, 0.0, 0.0, 0.0, 0.0, 0.0, 0.0, 0.0, 0.0, 0.0, 0.0, 0.0, 0.0, 0.0, 0.0, 0.0, 0.0, 0.0, 0.0, 0.0, 0.0, 0.0, 0.0, 0.0, 0.0, 0.0, 0.0, 0.0, 0.0, 0.0, 0.0, 0.0, 0.0, 0.0, 0.0, 0.0, 0.0, 0.0, 0.0, 0.0, 0.0, 0.0, 0.0, 0.0, 0.0, 0.0, 0.0, 0.0, 0.0, 0.0, 0.0, 0.0, 0.0, 0.0, 0.0, 0.0, 0.0, 0.0, 0.0, 0.0, 0.0, 0.0, 0.0, 0.0, 0.0, 0.0, 0.0, 0.0, 0.0, 0.0, 0.0, 0.0, 0.0, 0.0, 0.0, 0.0, 0.0, 0.0, 0.0, 0.0, 0.0, 0.0, 0.0, 0.0, 0.0, 0.0, 0.0, 0.0, 0.0, 0.0, 0.0, 0.0, 0.0, 0.0, 0.0, 0.0, 0.0, 0.0, 0.0, 0.0, 0.0, 0.0, 0.0, 0.0, 0.0, 0.0, 0.0, 0.0, 0.0, 0.0, 0.0, 0.0, 0.0, 0.0, 0.0, 0.0, 0.0, 0.0, 0.0, 0.0, 0.0, 0.0, 0.0, 0.0, 0.0, 0.0, 0.0, 0.0, 0.0, 0.0, 0.0, 0.0, 0.0, 0.0, 0.0, 0.0, 0.0, 0.0, 0.0, 0.0, 0.0, 0.0, 0.0, 0.0, 0.0, 0.0, 0.0, 0.0, 0.0, 0.0, 0.0, 0.0, 0.0, 0.0, 0.0, 0.0, 0.0, 0.0, 0.0, 0.0, 0.0, 0.0, 0.0, 0.0, 0.0, 0.0, 0.0, 0.0, 0.0, 0.0, 0.0, 0.0, 0.0, 0.0, 0.0, 0.0, 0.0, 0.0, 0.0, 0.0, 0.0, 0.0, 0.0, 0.0, 0.0, 0.0, 0.0, 0.0, 0.0, 0.0, 0.0, 0.0, 0.0, 0.0, 0.0, 0.0, 0.0, 0.0, 0.0, 0.0, 0.0, 0.0, 0.0, 0.0, 0.0, 0.0, 0.0, 0.0, 0.0, 0.0, 0.0, 0.0, 0.0, 0.0, 0.0, 0.0, 0.0, 0.0, 0.0, 0.0, 0.0, 0.0, 0.0, 0.0, 0.0, 0.0, 0.0, 0.0, 0.0, 0.0, 0.0, 0.0, 0.0, 0.0, 0.0, 0.0, 0.0, 0.0, 0.0, 0.0, 0.0, 0.0, 0.0, 0.0, 0.0, 0.0, 0.0, 0.0, 0.0, 0.0, 0.0, 0.0, 0.0, 0.0, 0.0, 0.0, 0.0, 0.0, 0.0, 0.0, 0.0, 0.0, 0.0, 0.0, 0.0, 0.0, 0.0, 0.0, 0.0, 0.0, 0.0, 0.0, 0.0, 0.0, 0.0, 0.0, 0.0, 0.0, 0.0, 0.0, 0.0, 0.0, 0.0, 0.0, 0.0, 0.0, 0.0, 0.0, 0.0, 0.0, 0.0, 0.0, 0.0, 0.0, 0.0, 0.0, 0.0, 0.0, 0.0, 0.0, 0.0, 0.0, 0.0, 0.0, 0.0, 0.0, 0.0, 0.0, 0.0, 0.0, 0.0, 0.0, 0.0, 0.0, 0.0, 0.0, 0.0, 0.0, 0.0, 0.0, 0.0, 0.0, 0.0, 0.0, 0.0, 0.0, 0.0, 0.0, 0.0, 0.0, 0.0, 0.0, 0.0, 0.0, 0.0, 0.0, 0.0, 0.0, 0.0, 0.0, 0.0, 0.0, 0.0, 0.0, 0.0, 0.0, 0.0, 0.0, 0.0, 0.0, 0.0, 0.0, 0.0, 0.0, 0.0, 0.0, 0.0, 0.0, 0.0, 0.0, 0.0, 0.0, 0.0, 0.0, 0.0, 0.0, 0.0, 0.0, 0.0, 0.0, 0.0, 0.0, 0.0, 0.0, 0.0, 0.0, 0.0, 0.0, 0.0, 0.0, 0.0, 0.0, 0.0, 0.0, 0.0, 0.0, 0.0, 0.0, 0.0, 0.0, 0.0, 0.0, 0.0, 0.0, 0.0, 0.0, 0.0, 0.0, 0.0, 0.0, 0.0, 0.0, 0.0, 0.0, 0.0, 0.0, 0.0, 0.0, 0.0, 0.0, 0.0, 0.0, 0.0, 0.0, 0.0, 0.0, 0.0, 0.0, 0.0, 0.0, 0.0, 0.0, 0.0, 0.0, 0.0, 0.0, 0.0, 0.0, 0.0, 0.0, 0.0, 0.0, 0.0, 0.0, 0.0, 0.0, 0.0, 0.0, 0.0, 0.0, 0.0, 0.0, 0.0, 0.0, 0.0, 0.0, 0.0, 0.0, 0.0, 0.0, 0.0, 0.0, 0.0, 0.0, 0.0, 0.0, 0.0, 0.0, 0.0, 0.0, 0.0, 0.0, 0.0, 0.0, 0.0, 0.0, 0.0, 0.0, 0.0, 0.0, 0.0, 0.0, 0.0, 0.0, 0.0, 0.0, 0.0, 0.0, 0.0, 0.0, 0.0, 0.0, 0.0, 0.0, 0.0, 0.0, 0.0, 0.0, 0.0, 0.0, 0.0, 0.0, 0.0, 0.0, 0.0, 0.0, 0.0, 0.0, 0.0, 0.0, 0.0, 0.0, 0.0, 0.0, 0.0, 0.0, 0.0, 0.0, 0.0, 0.0, 0.0, 0.0, 0.0, 0.0, 0.0, 0.0, 0.0, 0.0, 0.0, 0.0, 0.0, 0.0, 0.0, 0.0, 0.0, 0.0, 0.0, 0.0, 0.0, 0.0, 0.0, 0.0, 0.0, 0.0, 0.0, 0.0, 0.0, 0.0, 0.0, 0.0, 0.0, 0.0, 0.0, 0.0, 0.0, 0.0, 0.0, 0.0, 0.0, 0.0, 0.0, 0.0, 0.0, 0.0, 0.0, 0.0, 0.0, 0.0, 0.0, 0.0, 0.0, 0.0, 0.0, 0.0, 0.0, 0.0, 0.0, 0.0, 0.0, 0.0, 0.0, 0.0, 0.0, 0.0, 0.0, 0.0, 0.0, 0.0, 0.0, 0.0, 0.0, 0.0, 0.0, 0.0, 0.0, 0.0, 0.0, 0.0, 0.0, 0.0, 0.0, 0.0, 0.0, 0.0, 0.0, 0.0, 0.0, 0.0, 0.0, 0.0, 0.0, 0.0, 0.0, 0.0, 0.0, 0.0, 0.0, 0.0, 0.0, 0.0, 0.0, 0.0, 0.0, 0.0, 0.0, 0.0, 0.0, 0.0, 0.0, 0.0, 0.0, 0.0, 0.0, 0.0, 0.0, 0.0, 0.0, 0.0, 0.0, 0.0, 0.0, 0.0, 0.0, 0.0, 0.0, 0.0, 0.0, 0.0, 0.0, 0.0, 0.0, 0.0, 0.0, 0.0, 0.0, 0.0, 0.0, 0.0, 0.0, 0.0, 0.0, 0.0, 0.0, 0.0, 0.0, 0.0, 0.0, 0.0, 0.0, 0.0, 0.0, 0.0, 0.0, 0.0, 0.0, 0.0, 0.0, 0.0, 0.0, 0.0, 0.0, 0.0, 0.0, 0.0, 0.0, 0.0, 0.0, 0.0, 0.0, 0.0, 0.0, 0.0, 0.0, 0.0, 0.0, 0.0, 0.0, 0.0, 0.0, 0.0, 0.0, 0.0, 0.0, 0.0, 0.0, 0.0, 0.0, 0.0, 0.0, 0.0, 0.0, 0.0, 0.0, 0.0, 0.0, 0.0, 0.0, 0.0, 0.0, 0.0, 0.0, 0.0, 0.0, 0.0, 0.0, 0.0, 0.0, 0.0, 0.0, 0.0, 0.0, 0.0, 0.0, 0.0, 0.0, 0.0, 0.0, 0.0, 0.0, 0.0, 0.0, 0.0, 0.0, 0.0, 0.0, 0.0, 0.0, 0.0, 0.0, 0.0, 0.0, 0.0, 0.0, 0.0, 0.0, 0.0, 0.0, 0.0, 0.0, 0.0, 0.0, 0.0, 0.0, 0.0, 0.0, 0.0, 0.0, 0.0, 0.0, 0.0, 0.0, 0.0, 0.0, 0.0, 0.0, 0.0, 0.0, 0.0, 0.0, 0.0, 0.0, 0.0, 0.0, 0.0, 0.0, 0.0, 0.0, 0.0, 0.0, 0.0, 0.0, 0.0, 0.0, 0.0, 0.0, 0.0, 0.0, 0.0, 0.0, 0.0, 0.0, 0.0, 0.0, 0.0, 0.0, 0.0, 0.0, 0.0, 0.0, 0.0, 0.0, 0.0, 0.0, 0.0, 0.0, 0.0, 0.0, 0.0, 0.0, 0.0, 0.0, 0.0, 0.0, 0.0, 0.0, 0.0, 0.0, 0.0, 0.0, 0.0, 0.0, 0.0, 0.0, 0.0, 0.0, 0.0, 0.0, 0.0, 0.0, 0.0, 0.0, 0.0, 0.0, 0.0, 0.0, 0.0, 0.0, 0.0, 0.0, 0.0, 0.0, 0.0, 0.0, 0.0, 0.0, 0.0, 0.0, 0.0, 0.0, 0.0, 0.0, 0.0, 0.0, 0.0, 0.0, 0.0, 0.0, 0.0, 0.0, 0.0, 0.0, 0.0, 0.0, 0.0, 0.0, 0.0, 0.0, 0.0, 0.0, 0.0, 0.0, 0.0, 0.0, 0.0, 0.0, 0.0, 0.0, 0.0, 0.0, 0.0, 0.0, 0.0, 0.0, 0.0, 0.0, 0.0, 0.0, 0.0, 0.0, 0.0, 0.0, 0.0, 0.0, 0.0, 0.0, 0.0, 0.0, 0.0, 0.0, 0.0, 0.0, 0.0, 0.0, 0.0, 0.0, 0.0, 0.0, 0.0, 0.0, 0.0, 0.0, 0.0, 0.0, 0.0, 0.0, 0.0, 0.0, 0.0, 0.0, 0.0, 0.0, 0.0, 0.0, 0.0, 0.0, 0.0, 0.0, 0.0, 0.0, 0.0, 0.0, 0.0, 0.0, 0.0, 0.0, 0.0, 0.0, 0.0, 0.0, 0.0, 0.0, 0.0, 0.0, 0.0, 0.0, 0.0, 0.0, 0.0, 0.0, 0.0, 0.0, 0.0, 0.0, 0.0, 0.0, 0.0, 0.0, 0.0, 0.0, 0.0, 0.0, 0.0, 0.0, 0.0, 0.0, 0.0, 0.0, 0.0, 0.0, 0.0, 0.0, 0.0, 0.0, 0.0, 0.0, 0.0, 0.0, 0.0, 0.0, 0.0, 0.0, 0.0, 0.0, 0.0, 0.0, 0.0, 0.0, 0.0, 0.0, 0.0, 0.0, 0.0, 0.0, 0.0, 0.0, 0.0, 0.0, 0.0, 0.0, 0.0, 0.0, 0.0, 0.0, 0.0, 0.0, 0.0, 0.0, 0.0, 0.0, 0.0, 0.0, 0.0, 0.0, 0.0, 0.0, 0.0, 0.0, 0.0, 0.0, 0.0, 0.0, 0.0, 0.0, 0.0, 0.0, 0.0, 0.0, 0.0, 0.0, 0.0, 0.0, 0.0, 0.0, 0.0, 0.0, 0.0, 0.0, 0.0, 0.0, 0.0, 0.0, 0.0, 0.0, 0.0, 0.0, 0.0, 0.0, 0.0, 0.0, 0.0, 0.0, 0.0, 0.0, 0.0, 0.0, 0.0, 0.0, 0.0, 0.0, 0.0, 0.0, 0.0, 0.0, 0.0, 0.0, 0.0, 0.0, 0.0, 0.0, 0.0, 0.0, 0.0, 0.0, 0.0, 0.0, 0.0, 0.0, 0.0, 0.0, 0.0, 0.0, 0.0, 0.0, 0.0, 0.0, 0.0, 0.0, 0.0, 0.0, 0.0, 0.0, 0.0, 0.0, 0.0, 0.0, 0.0, 0.0, 0.0, 0.0, 0.0, 0.0, 0.0, 0.0, 0.0, 0.0, 0.0, 0.0, 0.0, 0.0, 0.0, 0.0, 0.0, 0.0, 0.0, 0.0, 0.0, 0.0, 0.0, 0.0, 0.0, 0.0, 0.0, 0.0, 0.0, 0.0, 0.0, 0.0, 0.0, 0.0, 0.0, 0.0, 0.0, 0.0, 0.0, 0.0, 0.0, 0.0, 0.0, 0.0, 0.0, 0.0, 0.0, 0.0, 0.0, 0.0, 0.0, 0.0, 0.0, 0.0, 0.0, 0.0, 0.0, 0.0, 0.0, 0.0, 0.0, 0.0, 0.0, 0.0, 0.0, 0.0, 0.0, 0.0, 0.0, 0.0, 0.0, 0.0, 0.0, 0.0, 0.0, 0.0, 0.0, 0.0, 0.0, 0.0, 0.0, 0.0, 0.0, 0.0, 0.0, 0.0, 0.0, 0.0, 0.0, 0.0, 0.0, 0.0, 0.0, 0.0, 0.0, 0.0, 0.0, 0.0, 0.0, 0.0, 0.0, 0.0, 0.0, 0.0, 0.0, 0.0, 0.0, 0.0, 0.0, 0.0, 0.0, 0.0, 0.0, 0.0, 0.0, 0.0, 0.0, 0.0, 0.0, 0.0, 0.0, 0.0, 0.0, 0.0, 0.0, 0.0, 0.0, 0.0, 0.0, 0.0, 0.0, 0.0, 0.0, 0.0, 0.0, 0.0, 0.0, 0.0, 0.0, 0.0, 0.0, 0.0, 0.0, 0.0, 0.0, 0.0, 0.0, 0.0, 0.0, 0.0, 0.0, 0.0, 0.0, 0.0, 0.0, 0.0, 0.0, 0.0, 0.0, 0.0, 0.0, 0.0, 0.0, 0.0, 0.0, 0.0, 0.0, 0.0, 0.0, 0.0, 0.0, 0.0, 0.0, 0.0, 0.0, 0.0, 0.0, 0.0, 0.0, 0.0, 0.0, 0.0, 0.0, 0.0, 0.0, 0.0, 0.0, 0.0, 0.0, 0.0, 0.0, 0.0, 0.0, 0.0, 0.0, 0.0, 0.0, 0.0, 0.0, 0.0, 0.0, 0.0, 0.0, 0.0, 0.0, 0.0, 0.0, 0.0, 0.0, 0.0, 0.0, 0.0, 0.0, 0.0, 0.0, 0.0, 0.0, 0.0, 0.0, 0.0, 0.0, 0.0, 0.0, 0.0, 0.0, 0.0, 0.0, 0.0, 0.0, 0.0, 0.0, 0.0, 0.0, 0.0, 0.0, 0.0, 0.0, 0.0, 0.0, 0.0, 0.0, 0.0, 0.0, 0.0, 0.0, 0.0, 0.0, 0.0, 0.0, 0.0, 0.0, 0.0, 0.0, 0.0, 0.0, 0.0, 0.0, 0.0, 0.0, 0.0, 0.0, 0.0, 0.0, 0.0, 0.0, 0.0, 0.0, 0.0, 0.0, 0.0, 0.0, 0.0, 0.0, 0.0, 0.0, 0.0, 0.0, 0.0, 0.0, 0.0, 0.0, 0.0, 0.0, 0.0, 0.0, 0.0, 0.0, 0.0, 0.0, 0.0, 0.0, 0.0, 0.0, 0.0, 0.0, 0.0, 0.0, 0.0, 0.0, 0.0, 0.0, 0.0, 0.0, 0.0, 0.0, 0.0, 0.0, 0.0, 0.0, 0.0, 0.0, 0.0, 0.0, 0.0, 0.0, 0.0, 0.0, 0.0, 0.0, 0.0, 0.0, 0.0, 0.0, 0.0, 0.0, 0.0, 0.0, 0.0, 0.0, 0.0, 0.0, 0.0, 0.0, 0.0, 0.0, 0.0, 0.0, 0.0, 0.0, 0.0, 0.0, 0.0, 0.0, 0.0, 0.0, 0.0, 0.0, 0.0, 0.0, 0.0, 0.0, 0.0, 0.0, 0.0, 0.0, 0.0, 0.0, 0.0, 0.0, 0.0, 0.0, 0.0, 0.0, 0.0, 0.0, 0.0, 0.0, 0.0, 0.0, 0.0, 0.0, 0.0, 0.0, 0.0, 0.0, 0.0, 0.0, 0.0, 0.0, 0.0, 0.0, 0.0, 0.0, 0.0, 0.0, 0.0, 0.0, 0.0, 0.0, 0.0, 0.0, 0.0, 0.0, 0.0, 0.0, 0.0, 0.0, 0.0, 0.0, 0.0, 0.0, 0.0, 0.0, 0.0, 0.0, 0.0, 0.0, 0.0, 0.0, 0.0, 0.0, 0.0, 0.0, 0.0, 0.0, 0.0, 0.0, 0.0, 0.0, 0.0, 0.0, 0.0, 0.0, 0.0, 0.0, 0.0, 0.0, 0.0, 0.0, 0.0, 0.0, 0.0, 0.0, 0.0, 0.0, 0.0, 0.0, 0.0, 0.0, 0.0, 0.0, 0.0, 0.0, 0.0, 0.0, 0.0, 0.0, 0.0, 0.0, 0.0, 0.0, 0.0, 0.0, 0.0, 0.0, 0.0, 0.0, 0.0, 0.0, 0.0, 0.0, 0.0, 0.0, 0.0, 0.0, 0.0, 0.0, 0.0, 0.0, 0.0, 0.0, 0.0, 0.0, 0.0, 0.0, 0.0, 0.0, 0.0, 0.0, 0.0, 0.0, 0.0, 0.0, 0.0, 0.0, 0.0, 0.0, 0.0, 0.0, 0.0, 0.0, 0.0, 0.0, 0.0, 0.0, 0.0, 0.0, 0.0, 0.0, 0.0, 0.0, 0.0, 0.0, 0.0, 0.0, 0.0, 0.0, 0.0, 0.0, 0.0, 0.0, 0.0, 0.0, 0.0, 0.0, 0.0, 0.0, 0.0, 0.0, 0.0, 0.0, 0.0, 0.0, 0.0, 0.0, 0.0, 0.0, 0.0, 0.0, 0.0, 0.0, 0.0, 0.0, 0.0, 0.0, 0.0, 0.0, 0.0, 0.0, 0.0, 0.0, 0.0, 0.0, 0.0, 0.0, 0.0, 0.0, 0.0, 0.0, 0.0, 0.0, 0.0, 0.0, 0.0, 0.0, 0.0, 0.0, 0.0, 0.0, 0.0, 0.0, 0.0, 0.0, 0.0, 0.0, 0.0, 0.0, 0.0, 0.0, 0.0, 0.0, 0.0, 0.0, 0.0, 0.0, 0.0, 0.0, 0.0, 0.0, 0.0, 0.0, 0.0, 0.0, 0.0, 0.0, 0.0, 0.0, 0.0, 0.0, 0.0, 0.0, 0.0, 0.0, 0.0, 0.0, 0.0, 0.0, 0.0, 0.0, 0.0, 0.0, 0.0, 0.0, 0.0, 0.0, 0.0, 0.0, 0.0, 0.0, 0.0, 0.0, 0.0, 0.0, 0.0, 0.0, 0.0, 0.0, 0.0, 0.0, 0.0, 0.0, 0.0, 0.0, 0.0, 0.0, 0.0, 0.0, 0.0, 0.0, 0.0, 0.0, 0.0, 0.0, 0.0, 0.0, 0.0, 0.0, 0.0, 0.0, 0.0, 0.0, 0.0, 0.0, 0.0, 0.0, 0.0, 0.0, 0.0, 0.0, 0.0, 0.0, 0.0, 0.0, 0.0, 0.0, 0.0, 0.0, 0.0, 0.0, 0.0, 0.0, 0.0, 0.0, 0.0, 0.0, 0.0, 0.0, 0.0, 0.0, 0.0, 0.0, 0.0, 0.0, 0.0, 0.0, 0.0, 0.0, 0.0, 0.0, 0.0, 0.0, 0.0, 0.0, 0.0, 0.0, 0.0, 0.0, 0.0, 0.0, 0.0, 0.0, 0.0, 0.0, 0.0, 0.0, 0.0, 0.0, 0.0, 0.0, 0.0, 0.0, 0.0, 0.0, 0.0, 0.0, 0.0, 0.0, 0.0, 0.0, 0.0, 0.0, 0.0, 0.0, 0.0, 0.0, 0.0, 0.0, 0.0, 0.0, 0.0, 0.0, 0.0, 0.0, 0.0, 0.0, 0.0, 0.0, 0.0, 0.0, 0.0, 0.0, 0.0, 0.0, 0.0, 0.0, 0.0, 0.0, 0.0, 0.0, 0.0, 0.0, 0.0, 0.0, 0.0, 0.0, 0.0, 0.0, 0.0, 0.0, 0.0, 0.0, 0.0, 0.0, 0.0, 0.0, 0.0, 0.0, 0.0, 0.0, 0.0, 0.0, 0.0, 0.0, 0.0, 0.0, 0.0, 0.0, 0.0, 0.0, 0.0, 0.0, 0.0, 0.0, 0.0, 0.0, 0.0, 0.0, 0.0, 0.0, 0.0, 0.0, 0.0, 0.0, 0.0, 0.0, 0.0, 0.0, 0.0, 0.0, 0.0, 0.0, 0.0, 0.0, 0.0, 0.0, 0.0, 0.0, 0.0, 0.0, 0.0, 0.0, 0.0, 0.0, 0.0, 0.0, 0.0, 0.0, 0.0, 0.0, 0.0, 0.0, 0.0, 0.0, 0.0, 0.0, 0.0, 0.0, 0.0, 0.0, 0.0, 0.0, 0.0, 0.0, 0.0, 0.0, 0.0, 0.0, 0.0, 0.0, 0.0, 0.0, 0.0, 0.0, 0.0, 0.0, 0.0, 0.0, 0.0, 0.0, 0.0, 0.0, 0.0, 0.0, 0.0, 0.0, 0.0, 0.0, 0.0, 0.0, 0.0, 0.0, 0.0, 0.0, 0.0, 0.0, 0.0, 0.0, 0.0, 0.0, 0.0, 0.0, 0.0, 0.0, 0.0, 0.0, 0.0, 0.0, 0.0, 0.0, 0.0, 0.0, 0.0, 0.0, 0.0, 0.0, 0.0, 0.0, 0.0, 0.0, 0.0, 0.0, 0.0, 0.0, 0.0, 0.0, 0.0, 0.0, 0.0, 0.0, 0.0, 0.0, 0.0, 0.0, 0.0, 0.0, 0.0, 0.0, 0.0, 0.0, 0.0, 0.0, 0.0, 0.0, 0.0, 0.0, 0.0, 0.0, 0.0, 0.0, 0.0, 0.0, 0.0, 0.0, 0.0, 0.0, 0.0, 0.0, 0.0, 0.0, 0.0, 0.0, 0.0, 0.0, 0.0, 0.0, 0.0, 0.0, 0.0, 0.0, 0.0, 0.0, 0.0, 0.0, 0.0, 0.0, 0.0, 0.0, 0.0, 0.0, 0.0, 0.0, 0.0, 0.0, 0.0, 0.0, 0.0, 0.0, 0.0, 0.0, 0.0, 0.0, 0.0, 0.0, 0.0, 0.0, 0.0, 0.0, 0.0, 0.0, 0.0, 0.0, 0.0, 0.0, 0.0, 0.0, 0.0, 0.0, 0.0, 0.0, 0.0, 0.0, 0.0, 0.0, 0.0, 0.0, 0.0, 0.0, 0.0, 0.0, 0.0, 0.0, 0.0, 0.0, 0.0, 0.0, 0.0, 0.0, 0.0, 0.0, 0.0, 0.0, 0.0, 0.0, 0.0, 0.0, 0.0, 0.0, 0.0, 0.0, 0.0, 0.0, 0.0, 0.0, 0.0, 0.0, 0.0, 0.0, 0.0, 0.0, 0.0, 0.0, 0.0, 0.0, 0.0, 0.0, 0.0, 0.0, 0.0, 0.0, 0.0, 0.0, 0.0, 0.0, 0.0, 0.0, 0.0, 0.0, 0.0, 0.0, 0.0, 0.0, 0.0, 0.0, 0.0, 0.0, 0.0, 0.0, 0.0, 0.0, 0.0, 0.0, 0.0, 0.0, 0.0, 0.0, 0.0, 0.0, 0.0, 0.0, 0.0, 0.0, 0.0, 0.0, 0.0, 0.0, 0.0, 0.0, 0.0, 0.0, 0.0, 0.0, 0.0, 0.0, 0.0, 0.0, 0.0, 0.0, 0.0, 0.0, 0.0, 0.0, 0.0, 0.0, 0.0, 0.0, 0.0, 0.0, 0.0, 0.0, 0.0, 0.0, 0.0, 0.0, 0.0, 0.0, 0.0, 0.0, 0.0, 0.0, 0.0, 0.0, 0.0, 0.0, 0.0, 0.0, 0.0, 0.0, 0.0, 0.0, 0.0, 0.0, 0.0, 0.0, 0.0, 0.0, 0.0, 0.0, 0.0, 0.0, 0.0, 0.0, 0.0, 0.0, 0.0, 0.0, 0.0, 0.0, 0.0, 0.0, 0.0, 0.0, 0.0, 0.0, 0.0, 0.0, 0.0, 0.0, 0.0, 0.0, 0.0, 0.0, 0.0, 0.0, 0.0, 0.0, 0.0, 0.0, 0.0, 0.0, 0.0, 0.0, 0.0, 0.0, 0.0, 0.0, 0.0, 0.0, 0.0, 0.0, 0.0, 0.0, 0.0, 0.0, 0.0, 0.0, 0.0, 0.0, 0.0, 0.0, 0.0, 0.0, 0.0, 0.0, 0.0, 0.0, 0.0, 0.0, 0.0, 0.0, 0.0, 0.0, 0.0, 0.0, 0.0, 0.0, 0.0, 0.0, 0.0, 0.0, 0.0, 0.0, 0.0, 0.0, 0.0, 0.0, 0.0, 0.0, 0.0, 0.0, 0.0, 0.0, 0.0, 0.0, 0.0, 0.0, 0.0, 0.0, 0.0, 0.0, 0.0, 0.0, 0.0, 0.0, 0.0, 0.0, 0.0, 0.0, 0.0, 0.0, 0.0, 0.0, 0.0, 0.0, 0.0, 0.0, 0.0, 0.0, 0.0, 0.0, 0.0, 0.0, 0.0, 0.0, 0.0, 0.0, 0.0, 0.0, 0.0, 0.0, 0.0, 0.0, 0.0, 0.0, 0.0, 0.0, 0.0, 0.0, 0.0, 0.0, 0.0, 0.0, 0.0, 0.0, 0.0, 0.0, 0.0, 0.0, 0.0, 0.0, 0.0, 0.0, 0.0, 0.0, 0.0, 0.0, 0.0, 0.0, 0.0, 0.0, 0.0, 0.0, 0.0, 0.0, 0.0, 0.0, 0.0, 0.0, 0.0, 0.0, 0.0, 0.0, 0.0, 0.0, 0.0, 0.0, 0.0, 0.0, 0.0, 0.0, 0.0, 0.0, 0.0, 0.0, 0.0, 0.0, 0.0, 0.0, 0.0, 0.0, 0.0, 0.0, 0.0, 0.0, 0.0, 0.0, 0.0, 0.0, 0.0, 0.0, 0.0, 0.0, 0.0, 0.0, 0.0, 0.0, 0.0, 0.0, 0.0, 0.0, 0.0, 0.0, 0.0, 0.0, 0.0, 0.0, 0.0, 0.0, 0.0, 0.0, 0.0, 0.0, 0.0, 0.0, 0.0, 0.0, 0.0, 0.0, 0.0, 0.0, 0.0, 0.0, 0.0, 0.0, 0.0, 0.0, 0.0, 0.0, 0.0, 0.0, 0.0, 0.0, 0.0, 0.0, 0.0, 0.0, 0.0, 0.0, 0.0, 0.0, 0.0, 0.0, 0.0, 0.0, 0.0, 0.0, 0.0, 0.0, 0.0, 0.0, 0.0, 0.0, 0.0, 0.0, 0.0, 0.0, 0.0, 0.0, 0.0, 0.0, 0.0, 0.0, 0.0, 0.0, 0.0, 0.0, 0.0, 0.0, 0.0, 0.0, 0.0, 0.0, 0.0, 0.0, 0.0, 0.0, 0.0, 0.0, 0.0, 0.0, 0.0, 0.0, 0.0, 0.0, 0.0, 0.0, 0.0, 0.0, 0.0, 0.0, 0.0, 0.0, 0.0, 0.0, 0.0, 0.0, 0.0, 0.0, 0.0, 0.0, 0.0, 0.0, 0.0, 0.0, 0.0, 0.0, 0.0, 0.0, 0.0, 0.0, 0.0, 0.0, 0.0, 0.0, 0.0, 0.0, 0.0, 0.0, 0.0, 0.0, 0.0, 0.0, 0.0, 0.0, 0.0, 0.0, 0.0, 0.0, 0.0, 0.0, 0.0, 0.0, 0.0, 0.0, 0.0, 0.0, 0.0, 0.0, 0.0, 0.0, 0.0, 0.0, 0.0, 0.0, 0.0, 0.0, 0.0, 0.0, 0.0, 0.0, 0.0, 0.0, 0.0, 0.0, 0.0, 0.0, 0.0, 0.0, 0.0, 0.0, 0.0, 0.0, 0.0, 0.0, 0.0, 0.0, 0.0, 0.0, 0.0, 0.0, 0.0, 0.0, 0.0, 0.0, 0.0, 0.0, 0.0, 0.0, 0.0, 0.0, 0.0, 0.0, 0.0, 0.0, 0.0, 0.0, 0.0, 0.0, 0.0, 0.0, 0.0, 0.0, 0.0, 0.0, 0.0, 0.0, 0.0, 0.0, 0.0, 0.0, 0.0, 0.0, 0.0, 0.0, 0.0, 0.0, 0.0, 0.0, 0.0, 0.0, 0.0, 0.0, 0.0, 0.0, 0.0, 0.0, 0.0, 0.0, 0.0, 0.0, 0.0, 0.0, 0.0, 0.0, 0.0, 0.0, 0.0, 0.0, 0.0, 0.0, 0.0, 0.0, 0.0, 0.0, 0.0, 0.0, 0.0, 0.0, 0.0, 0.0, 0.0, 0.0, 0.0, 0.0, 0.0, 0.0, 0.0, 0.0, 0.0, 0.0, 0.0, 0.0, 0.0, 0.0, 0.0, 0.0, 0.0, 0.0, 0.0, 0.0, 0.0, 0.0, 0.0, 0.0, 0.0, 0.0, 0.0, 0.0, 0.0, 0.0, 0.0, 0.0, 0.0, 0.0, 0.0, 0.0, 0.0, 0.0, 0.0, 0.0, 0.0, 0.0, 0.0, 0.0, 0.0, 0.0, 0.0, 0.0, 0.0, 0.0, 0.0, 0.0, 0.0, 0.0, 0.0, 0.0, 0.0, 0.0, 0.0, 0.0, 0.0, 0.0, 0.0, 0.0, 0.0, 0.0, 0.0, 0.0, 0.0, 0.0, 0.0, 0.0, 0.0, 0.0, 0.0, 0.0, 0.0, 0.0, 0.0, 0.0, 0.0, 0.0, 0.0, 0.0, 0.0, 0.0, 0.0, 0.0, 0.0, 0.0, 0.0, 0.0, 0.0, 0.0, 0.0, 0.0, 0.0, 0.0, 0.0, 0.0, 0.0, 0.0, 0.0, 0.0, 0.0, 0.0, 0.0, 0.0, 0.0, 0.0, 0.0, 0.0, 0.0, 0.0, 0.0, 0.0, 0.0, 0.0, 0.0, 0.0, 0.0, 0.0, 0.0, 0.0, 0.0, 0.0, 0.0, 0.0, 0.0, 0.0, 0.0, 0.0, 0.0, 0.0, 0.0, 0.0, 0.0, 0.0, 0.0, 0.0, 0.0, 0.0, 0.0, 0.0, 0.0, 0.0, 0.0, 0.0, 0.0, 0.0, 0.0, 0.0, 0.0, 0.0, 0.0, 0.0, 0.0, 0.0, 0.0, 0.0, 0.0, 0.0, 0.0, 0.0, 0.0, 0.0, 0.0, 0.0, 0.0, 0.0, 0.0, 0.0, 0.0, 0.0, 0.0, 0.0, 0.0, 0.0, 0.0, 0.0, 0.0, 0.0, 0.0, 0.0, 0.0, 0.0, 0.0, 0.0, 0.0, 0.0, 0.0, 0.0, 0.0, 0.0, 0.0, 0.0, 0.0, 0.0, 0.0, 0.0, 0.0, 0.0, 0.0, 0.0, 0.0, 0.0, 0.0, 0.0, 0.0, 0.0, 0.0, 0.0, 0.0, 0.0, 0.0, 0.0, 0.0, 0.0, 0.0, 0.0, 0.0, 0.0, 0.0, 0.0, 0.0, 0.0, 0.0, 0.0, 0.0, 0.0, 0.0, 0.0, 0.0, 0.0, 0.0, 0.0, 0.0, 0.0, 0.0, 0.0, 0.0, 0.0, 0.0, 0.0, 0.0, 0.0, 0.0, 0.0, 0.0, 0.0, 0.0, 0.0, 0.0, 0.0, 0.0, 0.0, 0.0, 0.0, 0.0, 0.0, 0.0, 0.0, 0.0, 0.0, 0.0, 0.0, 0.0, 0.0, 0.0, 0.0, 0.0, 0.0, 0.0, 0.0, 0.0, 0.0, 0.0, 0.0, 0.0, 0.0, 0.0, 0.0, 0.0, 0.0, 0.0, 0.0, 0.0, 0.0, 0.0, 0.0, 0.0, 0.0, 0.0, 0.0, 0.0, 0.0, 0.0, 0.0, 0.0, 0.0, 0.0, 0.0, 0.0, 0.0, 0.0, 0.0, 0.0, 0.0, 0.0, 0.0, 0.0, 0.0, 0.0, 0.0, 0.0, 0.0, 0.0, 0.0, 0.0, 0.0, 0.0, 0.0, 0.0, 0.0, 0.0, 0.0, 0.0, 0.0, 0.0, 0.0, 0.0, 0.0, 0.0, 0.0, 0.0, 0.0, 0.0, 0.0, 0.0, 0.0, 0.0, 0.0, 0.0, 0.0, 0.0, 0.0, 0.0, 0.0, 0.0, 0.0, 0.0, 0.0, 0.0, 0.0, 0.0, 0.0, 0.0, 0.0, 0.0, 0.0, 0.0, 0.0, 0.0, 0.0, 0.0, 0.0, 0.0, 0.0, 0.0, 0.0, 0.0, 0.0, 0.0, 0.0, 0.0, 0.0, 0.0, 0.0, 0.0, 0.0, 0.0, 0.0, 0.0, 0.0, 0.0, 0.0, 0.0, 0.0, 0.0, 0.0, 0.0, 0.0, 0.0, 0.0, 0.0, 0.0, 0.0, 0.0, 0.0, 0.0, 0.0, 0.0, 0.0, 0.0, 0.0, 0.0, 0.0, 0.0, 0.0, 0.0, 0.0, 0.0, 0.0, 0.0, 0.0, 0.0, 0.0, 0.0, 0.0, 0.0, 0.0, 0.0, 0.0, 0.0, 0.0, 0.0, 0.0, 0.0, 0.0, 0.0, 0.0, 0.0, 0.0, 0.0, 0.0, 0.0, 0.0, 0.0, 0.0, 0.0, 0.0, 0.0, 0.0, 0.0, 0.0, 0.0, 0.0, 0.0, 0.0, 0.0, 0.0, 0.0, 0.0, 0.0, 0.0, 0.0, 0.0, 0.0, 0.0, 0.0, 0.0, 0.0, 0.0, 0.0, 0.0, 0.0, 0.0, 0.0, 0.0, 0.0, 0.0, 0.0, 0.0, 0.0, 0.0, 0.0, 0.0, 0.0, 0.0, 0.0, 0.0, 0.0, 0.0, 0.0, 0.0, 0.0, 0.0, 0.0, 0.0, 0.0, 0.0, 0.0, 0.0, 0.0, 0.0, 0.0, 0.0, 0.0, 0.0, 0.0, 0.0, 0.0, 0.0, 0.0, 0.0, 0.0, 0.0, 0.0, 0.0, 0.0, 0.0, 0.0, 0.0, 0.0, 0.0, 0.0, 0.0, 0.0, 0.0, 0.0, 0.0, 0.0, 0.0, 0.0, 0.0, 0.0, 0.0, 0.0, 0.0, 0.0, 0.0, 0.0, 0.0, 0.0, 0.0, 0.0, 0.0, 0.0, 0.0, 0.0, 0.0, 0.0, 0.0, 0.0, 0.0, 0.0, 0.0, 0.0, 0.0, 0.0, 0.0, 0.0, 0.0, 0.0, 0.0, 0.0, 0.0, 0.0, 0.0, 0.0, 0.0, 0.0, 0.0, 0.0, 0.0, 0.0, 0.0, 0.0, 0.0, 0.0, 0.0, 0.0, 0.0, 0.0, 0.0, 0.0, 0.0, 0.0, 0.0, 0.0, 0.0, 0.0, 0.0, 0.0, 0.0, 0.0, 0.0, 0.0, 0.0, 0.0, 0.0, 0.0, 0.0, 0.0, 0.0, 0.0, 0.0, 0.0, 0.0, 0.0, 0.0, 0.0, 0.0, 0.0, 0.0, 0.0, 0.0, 0.0, 0.0, 0.0, 0.0, 0.0, 0.0, 0.0, 0.0, 0.0, 0.0, 0.0, 0.0, 0.0, 0.0, 0.0, 0.0, 0.0, 0.0, 0.0, 0.0, 0.0, 0.0, 0.0, 0.0, 0.0, 0.0, 0.0, 0.0, 0.0, 0.0, 0.0, 0.0, 0.0, 0.0, 0.0, 0.0, 0.0, 0.0, 0.0, 0.0, 0.0, 0.0, 0.0, 0.0, 0.0, 0.0, 0.0, 0.0, 0.0, 0.0, 0.0, 0.0, 0.0, 0.0])
me_circle_003.use_remesh_fix_poles = True
me_circle_003.use_remesh_preserve_attributes = False
me_circle_003.use_mirror_vertex_groups = False
me_circle_003.update()
me_sphere_001 = bpy.data.meshes.new('Sphere.001')
me_sphere_001.from_pydata([(0.0, 1.0, -4.371e-08), (-1.068e-07, 4.423e-08, 1.0), (0.2706, 0.2706, 0.9239), (0.5, 0.5, 0.7071), (0.6533, 0.6533, 0.3827), (0.7071, 0.7071, -4.371e-08), (0.6533, 0.6533, -0.3827), (0.5, 0.5, -0.7071), (0.2706, 0.2706, -0.9239), (0.3827, 1.485e-07, 0.9239), (0.7071, 1.634e-07, 0.7071), (0.9239, 1.634e-07, 0.3827), (1.0, 1.336e-07, -4.371e-08), (0.9239, 1.634e-07, -0.3827), (0.7071, 1.634e-07, -0.7071), (0.3827, 1.485e-07, -0.9239), (0.0, 1.51e-07, -1.0), (0.2706, -0.2706, 0.9239), (0.5, -0.5, 0.7071), (0.6533, -0.6533, 0.3827), (0.7071, -0.7071, -4.371e-08), (0.6533, -0.6533, -0.3827), (0.5, -0.5, -0.7071), (0.2706, -0.2706, -0.9239), (1.244e-08, -0.3827, 0.9239), (1.244e-08, -0.7071, 0.7071), (4.224e-08, -0.9239, 0.3827), (1.244e-08, -1.0, -4.371e-08), (4.224e-08, -0.9239, -0.3827), (1.244e-08, -0.7071, -0.7071), (1.244e-08, -0.3827, -0.9239), (-0.2706, -0.2706, 0.9239), (-0.5, -0.5, 0.7071), (-0.6533, -0.6533, 0.3827), (-0.7071, -0.7071, -4.371e-08), (-0.6533, -0.6533, -0.3827), (-0.5, -0.5, -0.7071), (-0.2706, -0.2706, -0.9239), (-0.3827, 1.634e-07, 0.9239), (-0.7071, 1.634e-07, 0.7071), (-0.9239, 1.038e-07, 0.3827), (-1.0, 1.634e-07, -4.371e-08), (-0.9239, 1.038e-07, -0.3827), (-0.7071, 1.634e-07, -0.7071), (-0.3827, 1.634e-07, -0.9239), (-0.2706, 0.2706, 0.9239), (-0.5, 0.5, 0.7071), (-0.6533, 0.6533, 0.3827), (-0.7071, 0.7071, -4.371e-08), (-0.6533, 0.6533, -0.3827), (-0.5, 0.5, -0.7071), (-0.2706, 0.2706, -0.9239), (-2.462e-09, 0.3827, 0.9239), (-1.736e-08, 0.7071, 0.7071), (-4.717e-08, 0.9239, 0.3827), (-4.717e-08, 0.9239, -0.3827), (-1.736e-08, 0.7071, -0.7071), (-2.462e-09, 0.3827, -0.9239)], [], [(56, 55, 6, 7), (0, 54, 4, 5), (53, 52, 2, 3), (57, 56, 7, 8), (55, 0, 5, 6), (54, 53, 3, 4), (52, 1, 2), (16, 57, 8), (8, 7, 14, 15), (6, 5, 12, 13), (4, 3, 10, 11), (2, 1, 9), (16, 8, 15), (7, 6, 13, 14), (5, 4, 11, 12), (3, 2, 9, 10), (11, 10, 18, 19), (9, 1, 17), (16, 15, 23), (14, 13, 21, 22), (12, 11, 19, 20), (10, 9, 17, 18), (15, 14, 22, 23), (13, 12, 20, 21), (16, 23, 30), (22, 21, 28, 29), (20, 19, 26, 27), (18, 17, 24, 25), (23, 22, 29, 30), (21, 20, 27, 28), (19, 18, 25, 26), (17, 1, 24), (25, 24, 31, 32), (30, 29, 36, 37), (28, 27, 34, 35), (26, 25, 32, 33), (24, 1, 31), (16, 30, 37), (29, 28, 35, 36), (27, 26, 33, 34), (37, 36, 43, 44), (35, 34, 41, 42), (33, 32, 39, 40), (31, 1, 38), (16, 37, 44), (36, 35, 42, 43), (34, 33, 40, 41), (32, 31, 38, 39), (38, 1, 45), (16, 44, 51), (43, 42, 49, 50), (41, 40, 47, 48), (39, 38, 45, 46), (44, 43, 50, 51), (42, 41, 48, 49), (40, 39, 46, 47), (50, 49, 55, 56), (48, 47, 54, 0), (46, 45, 52, 53), (51, 50, 56, 57), (49, 48, 0, 55), (47, 46, 53, 54), (45, 1, 52), (16, 51, 57)])
_uv = me_sphere_001.uv_layers.new(name='UVMap')
_uv.uv.foreach_set('vector', [0.75, 0.25, 0.75, 0.375, 0.625, 0.375, 0.625, 0.25, 0.75, 0.5, 0.75, 0.625, 0.625, 0.625, 0.625, 0.5, 0.75, 0.75, 0.75, 0.875, 0.625, 0.875, 0.625, 0.75, 0.75, 0.125, 0.75, 0.25, 0.625, 0.25, 0.625, 0.125, 0.75, 0.375, 0.75, 0.5, 0.625, 0.5, 0.625, 0.375, 0.75, 0.625, 0.75, 0.75, 0.625, 0.75, 0.625, 0.625, 0.75, 0.875, 0.6875, 1.0, 0.625, 0.875, 0.6875, 0.0, 0.75, 0.125, 0.625, 0.125, 0.625, 0.125, 0.625, 0.25, 0.5, 0.25, 0.5, 0.125, 0.625, 0.375, 0.625, 0.5, 0.5, 0.5, 0.5, 0.375, 0.625, 0.625, 0.625, 0.75, 0.5, 0.75, 0.5, 0.625, 0.625, 0.875, 0.5625, 1.0, 0.5, 0.875, 0.5625, 0.0, 0.625, 0.125, 0.5, 0.125, 0.625, 0.25, 0.625, 0.375, 0.5, 0.375, 0.5, 0.25, 0.625, 0.5, 0.625, 0.625, 0.5, 0.625, 0.5, 0.5, 0.625, 0.75, 0.625, 0.875, 0.5, 0.875, 0.5, 0.75, 0.5, 0.625, 0.5, 0.75, 0.375, 0.75, 0.375, 0.625, 0.5, 0.875, 0.4375, 1.0, 0.375, 0.875, 0.4375, 0.0, 0.5, 0.125, 0.375, 0.125, 0.5, 0.25, 0.5, 0.375, 0.375, 0.375, 0.375, 0.25, 0.5, 0.5, 0.5, 0.625, 0.375, 0.625, 0.375, 0.5, 0.5, 0.75, 0.5, 0.875, 0.375, 0.875, 0.375, 0.75, 0.5, 0.125, 0.5, 0.25, 0.375, 0.25, 0.375, 0.125, 0.5, 0.375, 0.5, 0.5, 0.375, 0.5, 0.375, 0.375, 0.3125, 0.0, 0.375, 0.125, 0.25, 0.125, 0.375, 0.25, 0.375, 0.375, 0.25, 0.375, 0.25, 0.25, 0.375, 0.5, 0.375, 0.625, 0.25, 0.625, 0.25, 0.5, 0.375, 0.75, 0.375, 0.875, 0.25, 0.875, 0.25, 0.75, 0.375, 0.125, 0.375, 0.25, 0.25, 0.25, 0.25, 0.125, 0.375, 0.375, 0.375, 0.5, 0.25, 0.5, 0.25, 0.375, 0.375, 0.625, 0.375, 0.75, 0.25, 0.75, 0.25, 0.625, 0.375, 0.875, 0.3125, 1.0, 0.25, 0.875, 0.25, 0.75, 0.25, 0.875, 0.125, 0.875, 0.125, 0.75, 0.25, 0.125, 0.25, 0.25, 0.125, 0.25, 0.125, 0.125, 0.25, 0.375, 0.25, 0.5, 0.125, 0.5, 0.125, 0.375, 0.25, 0.625, 0.25, 0.75, 0.125, 0.75, 0.125, 0.625, 0.25, 0.875, 0.1875, 1.0, 0.125, 0.875, 0.1875, 0.0, 0.25, 0.125, 0.125, 0.125, 0.25, 0.25, 0.25, 0.375, 0.125, 0.375, 0.125, 0.25, 0.25, 0.5, 0.25, 0.625, 0.125, 0.625, 0.125, 0.5, 0.125, 0.125, 0.125, 0.25, 0.0, 0.25, 0.0, 0.125, 0.125, 0.375, 0.125, 0.5, 0.0, 0.5, 0.0, 0.375, 0.125, 0.625, 0.125, 0.75, 0.0, 0.75, 0.0, 0.625, 0.125, 0.875, 0.0625, 1.0, 0.0, 0.875, 0.0625, 0.0, 0.125, 0.125, 0.0, 0.125, 0.125, 0.25, 0.125, 0.375, 0.0, 0.375, 0.0, 0.25, 0.125, 0.5, 0.125, 0.625, 0.0, 0.625, 0.0, 0.5, 0.125, 0.75, 0.125, 0.875, 0.0, 0.875, 0.0, 0.75, 1.0, 0.875, 0.9375, 1.0, 0.875, 0.875, 0.9375, 0.0, 1.0, 0.125, 0.875, 0.125, 1.0, 0.25, 1.0, 0.375, 0.875, 0.375, 0.875, 0.25, 1.0, 0.5, 1.0, 0.625, 0.875, 0.625, 0.875, 0.5, 1.0, 0.75, 1.0, 0.875, 0.875, 0.875, 0.875, 0.75, 1.0, 0.125, 1.0, 0.25, 0.875, 0.25, 0.875, 0.125, 1.0, 0.375, 1.0, 0.5, 0.875, 0.5, 0.875, 0.375, 1.0, 0.625, 1.0, 0.75, 0.875, 0.75, 0.875, 0.625, 0.875, 0.25, 0.875, 0.375, 0.75, 0.375, 0.75, 0.25, 0.875, 0.5, 0.875, 0.625, 0.75, 0.625, 0.75, 0.5, 0.875, 0.75, 0.875, 0.875, 0.75, 0.875, 0.75, 0.75, 0.875, 0.125, 0.875, 0.25, 0.75, 0.25, 0.75, 0.125, 0.875, 0.375, 0.875, 0.5, 0.75, 0.5, 0.75, 0.375, 0.875, 0.625, 0.875, 0.75, 0.75, 0.75, 0.75, 0.625, 0.875, 0.875, 0.8125, 1.0, 0.75, 0.875, 0.8125, 0.0, 0.875, 0.125, 0.75, 0.125])
me_sphere_001.use_remesh_fix_poles = True
me_sphere_001.use_remesh_preserve_attributes = False
me_sphere_001.use_mirror_vertex_groups = False
me_sphere_001.update()
me_sphere_002 = bpy.data.meshes.new('Sphere.002')
me_sphere_002.from_pydata([(0.0, 1.0, -4.371e-08), (-1.068e-07, 4.423e-08, 1.0), (0.2706, 0.2706, 0.9239), (0.5, 0.5, 0.7071), (0.6533, 0.6533, 0.3827), (0.7071, 0.7071, -4.371e-08), (0.6533, 0.6533, -0.3827), (0.5, 0.5, -0.7071), (0.2706, 0.2706, -0.9239), (0.3827, 1.485e-07, 0.9239), (0.7071, 1.634e-07, 0.7071), (0.9239, 1.634e-07, 0.3827), (1.0, 1.336e-07, -4.371e-08), (0.9239, 1.634e-07, -0.3827), (0.7071, 1.634e-07, -0.7071), (0.3827, 1.485e-07, -0.9239), (0.0, 1.51e-07, -1.0), (0.2706, -0.2706, 0.9239), (0.5, -0.5, 0.7071), (0.6533, -0.6533, 0.3827), (0.7071, -0.7071, -4.371e-08), (0.6533, -0.6533, -0.3827), (0.5, -0.5, -0.7071), (0.2706, -0.2706, -0.9239), (1.244e-08, -0.3827, 0.9239), (1.244e-08, -0.7071, 0.7071), (4.224e-08, -0.9239, 0.3827), (1.244e-08, -1.0, -4.371e-08), (4.224e-08, -0.9239, -0.3827), (1.244e-08, -0.7071, -0.7071), (1.244e-08, -0.3827, -0.9239), (-0.2706, -0.2706, 0.9239), (-0.5, -0.5, 0.7071), (-0.6533, -0.6533, 0.3827), (-0.7071, -0.7071, -4.371e-08), (-0.6533, -0.6533, -0.3827), (-0.5, -0.5, -0.7071), (-0.2706, -0.2706, -0.9239), (-0.3827, 1.634e-07, 0.9239), (-0.7071, 1.634e-07, 0.7071), (-0.9239, 1.038e-07, 0.3827), (-1.0, 1.634e-07, -4.371e-08), (-0.9239, 1.038e-07, -0.3827), (-0.7071, 1.634e-07, -0.7071), (-0.3827, 1.634e-07, -0.9239), (-0.2706, 0.2706, 0.9239), (-0.5, 0.5, 0.7071), (-0.6533, 0.6533, 0.3827), (-0.7071, 0.7071, -4.371e-08), (-0.6533, 0.6533, -0.3827), (-0.5, 0.5, -0.7071), (-0.2706, 0.2706, -0.9239), (-2.462e-09, 0.3827, 0.9239), (-1.736e-08, 0.7071, 0.7071), (-4.717e-08, 0.9239, 0.3827), (-4.717e-08, 0.9239, -0.3827), (-1.736e-08, 0.7071, -0.7071), (-2.462e-09, 0.3827, -0.9239)], [], [(56, 55, 6, 7), (0, 54, 4, 5), (53, 52, 2, 3), (57, 56, 7, 8), (55, 0, 5, 6), (54, 53, 3, 4), (52, 1, 2), (16, 57, 8), (8, 7, 14, 15), (6, 5, 12, 13), (4, 3, 10, 11), (2, 1, 9), (16, 8, 15), (7, 6, 13, 14), (5, 4, 11, 12), (3, 2, 9, 10), (11, 10, 18, 19), (9, 1, 17), (16, 15, 23), (14, 13, 21, 22), (12, 11, 19, 20), (10, 9, 17, 18), (15, 14, 22, 23), (13, 12, 20, 21), (16, 23, 30), (22, 21, 28, 29), (20, 19, 26, 27), (18, 17, 24, 25), (23, 22, 29, 30), (21, 20, 27, 28), (19, 18, 25, 26), (17, 1, 24), (25, 24, 31, 32), (30, 29, 36, 37), (28, 27, 34, 35), (26, 25, 32, 33), (24, 1, 31), (16, 30, 37), (29, 28, 35, 36), (27, 26, 33, 34), (37, 36, 43, 44), (35, 34, 41, 42), (33, 32, 39, 40), (31, 1, 38), (16, 37, 44), (36, 35, 42, 43), (34, 33, 40, 41), (32, 31, 38, 39), (38, 1, 45), (16, 44, 51), (43, 42, 49, 50), (41, 40, 47, 48), (39, 38, 45, 46), (44, 43, 50, 51), (42, 41, 48, 49), (40, 39, 46, 47), (50, 49, 55, 56), (48, 47, 54, 0), (46, 45, 52, 53), (51, 50, 56, 57), (49, 48, 0, 55), (47, 46, 53, 54), (45, 1, 52), (16, 51, 57)])
_uv = me_sphere_002.uv_layers.new(name='UVMap')
_uv.uv.foreach_set('vector', [0.75, 0.25, 0.75, 0.375, 0.625, 0.375, 0.625, 0.25, 0.75, 0.5, 0.75, 0.625, 0.625, 0.625, 0.625, 0.5, 0.75, 0.75, 0.75, 0.875, 0.625, 0.875, 0.625, 0.75, 0.75, 0.125, 0.75, 0.25, 0.625, 0.25, 0.625, 0.125, 0.75, 0.375, 0.75, 0.5, 0.625, 0.5, 0.625, 0.375, 0.75, 0.625, 0.75, 0.75, 0.625, 0.75, 0.625, 0.625, 0.75, 0.875, 0.6875, 1.0, 0.625, 0.875, 0.6875, 0.0, 0.75, 0.125, 0.625, 0.125, 0.625, 0.125, 0.625, 0.25, 0.5, 0.25, 0.5, 0.125, 0.625, 0.375, 0.625, 0.5, 0.5, 0.5, 0.5, 0.375, 0.625, 0.625, 0.625, 0.75, 0.5, 0.75, 0.5, 0.625, 0.625, 0.875, 0.5625, 1.0, 0.5, 0.875, 0.5625, 0.0, 0.625, 0.125, 0.5, 0.125, 0.625, 0.25, 0.625, 0.375, 0.5, 0.375, 0.5, 0.25, 0.625, 0.5, 0.625, 0.625, 0.5, 0.625, 0.5, 0.5, 0.625, 0.75, 0.625, 0.875, 0.5, 0.875, 0.5, 0.75, 0.5, 0.625, 0.5, 0.75, 0.375, 0.75, 0.375, 0.625, 0.5, 0.875, 0.4375, 1.0, 0.375, 0.875, 0.4375, 0.0, 0.5, 0.125, 0.375, 0.125, 0.5, 0.25, 0.5, 0.375, 0.375, 0.375, 0.375, 0.25, 0.5, 0.5, 0.5, 0.625, 0.375, 0.625, 0.375, 0.5, 0.5, 0.75, 0.5, 0.875, 0.375, 0.875, 0.375, 0.75, 0.5, 0.125, 0.5, 0.25, 0.375, 0.25, 0.375, 0.125, 0.5, 0.375, 0.5, 0.5, 0.375, 0.5, 0.375, 0.375, 0.3125, 0.0, 0.375, 0.125, 0.25, 0.125, 0.375, 0.25, 0.375, 0.375, 0.25, 0.375, 0.25, 0.25, 0.375, 0.5, 0.375, 0.625, 0.25, 0.625, 0.25, 0.5, 0.375, 0.75, 0.375, 0.875, 0.25, 0.875, 0.25, 0.75, 0.375, 0.125, 0.375, 0.25, 0.25, 0.25, 0.25, 0.125, 0.375, 0.375, 0.375, 0.5, 0.25, 0.5, 0.25, 0.375, 0.375, 0.625, 0.375, 0.75, 0.25, 0.75, 0.25, 0.625, 0.375, 0.875, 0.3125, 1.0, 0.25, 0.875, 0.25, 0.75, 0.25, 0.875, 0.125, 0.875, 0.125, 0.75, 0.25, 0.125, 0.25, 0.25, 0.125, 0.25, 0.125, 0.125, 0.25, 0.375, 0.25, 0.5, 0.125, 0.5, 0.125, 0.375, 0.25, 0.625, 0.25, 0.75, 0.125, 0.75, 0.125, 0.625, 0.25, 0.875, 0.1875, 1.0, 0.125, 0.875, 0.1875, 0.0, 0.25, 0.125, 0.125, 0.125, 0.25, 0.25, 0.25, 0.375, 0.125, 0.375, 0.125, 0.25, 0.25, 0.5, 0.25, 0.625, 0.125, 0.625, 0.125, 0.5, 0.125, 0.125, 0.125, 0.25, 0.0, 0.25, 0.0, 0.125, 0.125, 0.375, 0.125, 0.5, 0.0, 0.5, 0.0, 0.375, 0.125, 0.625, 0.125, 0.75, 0.0, 0.75, 0.0, 0.625, 0.125, 0.875, 0.0625, 1.0, 0.0, 0.875, 0.0625, 0.0, 0.125, 0.125, 0.0, 0.125, 0.125, 0.25, 0.125, 0.375, 0.0, 0.375, 0.0, 0.25, 0.125, 0.5, 0.125, 0.625, 0.0, 0.625, 0.0, 0.5, 0.125, 0.75, 0.125, 0.875, 0.0, 0.875, 0.0, 0.75, 1.0, 0.875, 0.9375, 1.0, 0.875, 0.875, 0.9375, 0.0, 1.0, 0.125, 0.875, 0.125, 1.0, 0.25, 1.0, 0.375, 0.875, 0.375, 0.875, 0.25, 1.0, 0.5, 1.0, 0.625, 0.875, 0.625, 0.875, 0.5, 1.0, 0.75, 1.0, 0.875, 0.875, 0.875, 0.875, 0.75, 1.0, 0.125, 1.0, 0.25, 0.875, 0.25, 0.875, 0.125, 1.0, 0.375, 1.0, 0.5, 0.875, 0.5, 0.875, 0.375, 1.0, 0.625, 1.0, 0.75, 0.875, 0.75, 0.875, 0.625, 0.875, 0.25, 0.875, 0.375, 0.75, 0.375, 0.75, 0.25, 0.875, 0.5, 0.875, 0.625, 0.75, 0.625, 0.75, 0.5, 0.875, 0.75, 0.875, 0.875, 0.75, 0.875, 0.75, 0.75, 0.875, 0.125, 0.875, 0.25, 0.75, 0.25, 0.75, 0.125, 0.875, 0.375, 0.875, 0.5, 0.75, 0.5, 0.75, 0.375, 0.875, 0.625, 0.875, 0.75, 0.75, 0.75, 0.75, 0.625, 0.875, 0.875, 0.8125, 1.0, 0.75, 0.875, 0.8125, 0.0, 0.875, 0.125, 0.75, 0.125])
me_sphere_002.use_remesh_fix_poles = True
me_sphere_002.use_remesh_preserve_attributes = False
me_sphere_002.use_mirror_vertex_groups = False
me_sphere_002.update()

# ---- objects
ob_light = bpy.data.objects.new('Light', light_light)
ob_camera = bpy.data.objects.new('Camera', cam_camera)
ob_empty = bpy.data.objects.new('Empty', None)
ob_body = bpy.data.objects.new('Body', me_circle_003)
ob_eye_1 = bpy.data.objects.new('Eye_1', me_sphere_001)
ob_eye_2 = bpy.data.objects.new('Eye_2', me_sphere_002)

# ---- transforms, parenting, visibility, modifiers, constraints
ob_light.location = (0.0, 0.0, 3.253)
ob_light.rotation_euler = (0.6503, 0.05522, 1.866)
ob_light.lock_rotations_4d = False
ob_light.empty_display_type = 'ARROWS'
ob_light.color = (0.0, 0.0, 0.0, 0.0)
ob_light.lineart.crease_threshold = 0.0
ob_camera.location = (7.359, -6.926, 4.958)
ob_camera.rotation_euler = (1.109, 0.0, 0.8149)
ob_camera.lock_rotations_4d = False
ob_camera.empty_display_type = 'ARROWS'
ob_camera.color = (0.0, 0.0, 0.0, 0.0)
ob_camera.display_type = 'WIRE'
ob_camera.lineart.crease_threshold = 0.0
ob_empty.location = (0.03775, -0.2419, 0.0)
ob_empty.rotation_euler = (0.0, -0.0, -3.142)
ob_empty.empty_display_type = 'IMAGE'
ob_empty.empty_display_size = 5.0
ob_empty.hide_select = True
ob_empty.lineart.crease_threshold = 0.0
ob_body.location = (0.0, 0.0, 0.4032)
ob_body.lineart.crease_threshold = 0.0
ob_eye_1.location = (-0.06403, 0.7603, 0.4811)
ob_eye_1.rotation_euler = (1.571, -0.0, 0.0)
ob_eye_1.scale = (0.02464, 0.02464, 0.02464)
ob_eye_1.lineart.crease_threshold = 0.0
ob_eye_2.location = (0.06403, 0.7603, 0.4811)
ob_eye_2.rotation_euler = (1.571, -0.0, 0.0)
ob_eye_2.scale = (0.02464, 0.02464, 0.02464)
ob_eye_2.lineart.crease_threshold = 0.0

# ---- collection membership
col_collection.objects.link(ob_light)
col_collection.objects.link(ob_camera)
col_collection.objects.link(ob_empty)
col_collection.objects.link(ob_body)
col_collection.objects.link(ob_eye_1)
col_collection.objects.link(ob_eye_2)

# ---- scene / render settings (as saved in the file)
scene.camera = ob_camera
scene.frame_start = 1; scene.frame_end = 250; scene.frame_set(1)
scene.render.engine = 'BLENDER_EEVEE_NEXT'
scene.cycles.use_denoising = False
scene.cycles.samples = 128
scene.cycles.sampling_pattern = 'TABULATED_SOBOL'
scene.cycles.use_adaptive_sampling = False
scene.cycles.use_light_tree = False
scene.view_settings.view_transform = 'Filmic'
bpy.context.view_layer.update()
